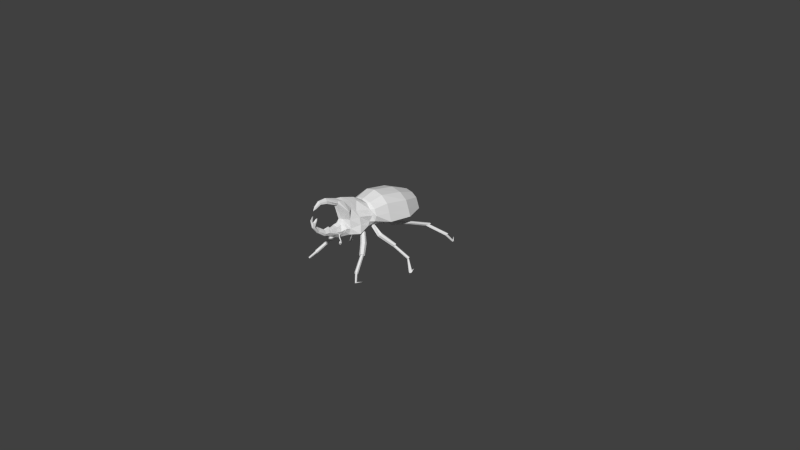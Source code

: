 # Source: tankbug6.blend  (saved by Blender 2.69.0; exported with 4.5.12 LTS)
import bpy
from mathutils import Matrix  # noqa: F401  (used for matrix-valued properties, if any)

bpy.ops.wm.read_factory_settings(use_empty=True)
scene = bpy.context.scene
scene.name = 'Scene'

# ---- collections
col_collection_1 = bpy.data.collections.new('Collection 1'); scene.collection.children.link(col_collection_1)

# ---- materials (node trees are filled in below, after node groups)
mat_tex = bpy.data.materials.new('tex')
mat_tex.alpha_threshold = 0.0
mat_tex.use_transparent_shadow = False
mat_tex.roughness = 0.5
mat_tex.line_color = (0.0, 0.0, 0.0, 1.0)

# ---- material node trees

# ---- world
world_world = bpy.data.worlds.new('World'); scene.world = world_world
world_world.color = (0.05088, 0.05088, 0.05088)
world_world.use_sun_shadow = False
world_world.sun_shadow_jitter_overblur = 0.0
world_world.cycles.sampling_method = 'MANUAL'
world_world.cycles.sample_map_resolution = 256

# ---- cameras
cam_camera = bpy.data.cameras.new('Camera')
cam_camera.clip_end = 100.0
cam_camera.lens = 35.0
cam_camera.sensor_width = 32.0
cam_camera.sensor_height = 18.0
cam_camera.ortho_scale = 7.314
cam_camera.dof.focus_distance = 0.0
cam_camera.dof.aperture_fstop = 128.0

# ---- meshes
me_plane = bpy.data.meshes.new('Plane')
me_plane.from_pydata([(-3.206, 0.6066, 2.838), (-3.206, 0.5253, 2.94), (-3.206, 0.3033, 3.015), (4.569, -0.0506, 3.643), (4.711, -1.58e-06, 3.515), (4.72, -0.08434, 3.505), (4.349, -0.09399, 3.197), (4.262, -0.0689, 3.3), (-3.206, 0.3033, 2.661), (-3.206, 0.5253, 2.736), (-2.954, 1.035, 3.019), (-2.954, 0.8961, 3.355), (-2.954, 0.5173, 3.602), (4.436, -1.58e-06, 3.093), (4.413, -0.08434, 3.121), (3.907, -0.1859, 2.911), (3.866, -0.08488, 3.111), (3.948, -1.639e-06, 2.712), (-2.954, 0.5173, 2.435), (-2.954, 1.156, 2.682), (-1.701, 1.473, 3.185), (-1.701, 1.276, 3.696), (-1.701, 0.7366, 4.071), (3.937, -0.1074, 2.765), (3.643, -0.2091, 2.901), (3.557, -0.02401, 3.184), (3.729, -1.58e-06, 2.619), (3.706, -0.1207, 2.695), (-1.701, 0.7366, 2.299), (-1.701, 1.646, 2.673), (-0.1791, 1.369, 3.351), (-0.1791, 1.186, 3.919), (-0.1791, 0.6846, 4.334), (3.459, -0.2091, 2.807), (3.373, -0.09092, 3.055), (3.545, -1.639e-06, 2.559), (3.522, -0.1207, 2.625), (3.091, -0.1959, 2.722), (-0.1791, 0.6846, 2.368), (-0.1791, 1.529, 2.783), (0.7034, 1.175, 3.364), (0.7034, 1.017, 3.777), (0.7034, 0.5874, 4.079), (3.01, -0.2262, 3.071), (3.171, -1.58e-06, 2.373), (3.007, -0.1965, 2.584), (4.626, -1.699e-06, 4.607), (4.497, -1.699e-06, 4.858), (0.7034, 0.7129, 2.649), (0.7034, 1.017, 2.951), (0.7934, 0.9077, 3.333), (0.8697, 0.7861, 3.727), (0.8363, 0.4539, 4.015), (4.49, -0.03541, 4.837), (4.471, -0.06133, 4.781), (4.445, -0.07082, 4.705), (4.198, -1.639e-06, 5.111), (4.189, -0.06447, 5.084), (1.158, 0.8943, 2.748), (0.9609, 0.7861, 2.939), (2.59, 0.1142, 3.456), (2.44, 0.695, 4.037), (2.517, 0.2785, 4.657), (4.164, -0.1117, 5.01), (4.129, -0.1289, 4.909), (3.676, -1.639e-06, 5.145), (3.681, -0.09184, 5.105), (3.694, -0.1591, 4.994), (2.642, 0.4659, 2.741), (2.567, 0.5291, 2.896), (2.919, 0.1568, 4.467), (2.927, 0.2509, 4.628), (2.905, 0.2612, 4.818), (3.711, -0.1837, 4.842), (2.897, -1.639e-06, 4.888), (2.905, -0.2612, 4.818), (3.711, 0.1837, 4.842), (3.694, 0.1591, 4.994), (3.681, 0.09184, 5.105), (2.927, -0.2509, 4.628), (2.919, -0.1568, 4.467), (2.567, -0.5291, 2.896), (4.129, 0.1289, 4.909), (4.164, 0.1117, 5.01), (4.189, 0.06447, 5.084), (2.642, -0.4659, 2.741), (2.798, -1.647e-06, 2.229), (2.497, -1.699e-06, 4.831), (4.445, 0.07082, 4.705), (4.471, 0.06133, 4.781), (4.49, 0.03541, 4.837), (2.517, -0.2785, 4.657), (2.44, -0.7066, 4.037), (2.59, -0.1142, 3.456), (3.007, 0.1965, 2.584), (0.9609, -0.7861, 2.939), (1.158, -0.808, 2.748), (1.006, -0.001981, 2.545), (3.01, 0.2262, 3.071), (3.091, 0.1959, 2.722), (3.522, 0.1207, 2.625), (0.8241, -1.644e-06, 4.12), (0.8363, -0.4539, 4.015), (0.8697, -0.7861, 3.727), (3.373, 0.09092, 3.055), (3.459, 0.2091, 2.807), (3.706, 0.1207, 2.695), (0.7934, -0.9077, 3.333), (0.7034, -1.017, 2.951), (0.7034, -0.7169, 2.649), (3.557, 0.02401, 3.184), (3.643, 0.2091, 2.901), (3.937, 0.1074, 2.765), (0.7034, -0.001981, 2.538), (0.7034, -1.639e-06, 4.19), (0.7034, -0.5874, 4.079), (3.866, 0.08488, 3.111), (3.907, 0.1859, 2.911), (4.413, 0.08433, 3.121), (0.7034, -1.017, 3.777), (0.7034, -1.175, 3.364), (-0.1791, -1.529, 2.783), (4.262, 0.0689, 3.3), (4.349, 0.09399, 3.197), (4.72, 0.08433, 3.505), (-0.1791, -0.6846, 2.368), (-0.1791, -1.306e-06, 2.216), (-0.1791, -1.508e-06, 4.486), (4.569, 0.0506, 3.643), (4.656, 0.1461, 3.58), (1.831, 0.9418, 2.445), (-0.1791, -0.6846, 4.334), (1.702, 0.8452, 2.988), (-0.1791, -1.186, 3.919), (1.663, 0.6912, 3.458), (-0.1791, -1.369, 3.351), (-1.701, -1.646, 2.673), (1.751, 0.5099, 3.839), (-1.701, -0.7366, 2.299), (1.531, 0.2959, 4.393), (4.745, 0.1766, 3.942), (4.763, 0.121, 3.951), (4.631, 0.2321, 3.885), (4.697, 0.2172, 3.918), (4.631, 0.121, 3.885), (4.6, 0.1989, 4.111), (4.608, 0.162, 4.119), (4.548, 0.2358, 4.057), (4.578, 0.2259, 4.088), (4.548, 0.162, 4.057), (4.502, 0.1969, 4.172), (-1.701, -1.464e-06, 2.162), (-1.701, -1.645e-06, 4.208), (-1.701, -0.7366, 4.071), (-1.701, -1.276, 3.696), (-1.701, -1.473, 3.185), (-2.954, -1.156, 2.682), (-2.954, -0.5173, 2.435), (-2.954, -1.618e-06, 2.345), (-2.954, -1.747e-06, 3.692), (-2.954, -0.5173, 3.602), (-2.954, -0.8961, 3.355), (2.349, 0.479, 2.422), (-2.954, -1.035, 3.019), (2.299, 0.5747, 2.848), (-3.206, -0.5253, 2.736), (2.303, 0.5454, 3.432), (-3.206, -0.3033, 2.661), (-3.206, -2.561e-06, 2.633), (2.074, 0.4321, 4.099), (-3.206, -2.561e-06, 3.043), (2.024, 0.2981, 4.525), (-3.206, -0.3033, 3.015), (2.844, 0.3596, 2.754), (2.702, 0.1653, 3.117), (-3.206, -0.5253, 2.94), (2.744, 0.2702, 2.512), (-3.206, -0.6066, 2.838), (4.656, -0.1461, 3.58), (1.831, -0.9361, 2.445), (1.746, -0.001981, 2.307), (1.514, -1.699e-06, 4.531), (1.702, -0.8452, 2.988), (1.663, -0.6912, 3.458), (1.751, -0.5099, 3.839), (1.531, -0.2959, 4.393), (4.262, -1.58e-06, 3.399), (4.601, -1.405e-06, 3.689), (4.745, -0.1766, 3.942), (4.763, -0.121, 3.951), (4.631, -0.2321, 3.885), (4.697, -0.2172, 3.918), (4.631, -0.121, 3.885), (4.6, -0.1989, 4.111), (4.608, -0.162, 4.119), (4.548, -0.2358, 4.057), (4.578, -0.2259, 4.088), (4.548, -0.162, 4.057), (4.502, -0.1969, 4.172), (2.349, -0.479, 2.422), (2.299, -0.5747, 2.848), (2.303, -0.5454, 3.432), (2.074, -0.4321, 4.099), (2.024, -0.2981, 4.525), (2.281, -1.504e-06, 2.352), (2.005, -1.699e-06, 4.681), (2.844, -0.3596, 2.754), (2.702, -0.1653, 3.117), (2.891, -1.647e-06, 2.259), (2.744, -0.2702, 2.512), (-3.36, -1.132e-06, 2.737), (3.866, -4.807e-06, 3.111), (3.557, -3.168e-06, 3.229), (3.373, -5.078e-06, 3.055), (3.01, -1.115e-05, 3.071), (4.445, -4.176e-06, 4.705), (4.129, -6.784e-06, 4.909), (3.711, -9.24e-06, 4.842), (3.019, -1.164e-05, 4.473), (2.746, -1.225e-05, 3.475), (2.858, -1.2e-05, 3.263), (1.477, -0.5394, 2.384), (1.349, -0.5938, 2.434), (1.349, -0.7035, 2.533), (1.477, -0.7587, 2.582), (1.605, -0.7042, 2.532), (1.605, -0.5946, 2.433), (1.476, -0.6422, 2.253), (1.36, -0.7512, 2.251), (1.36, -0.8694, 2.358), (1.476, -0.8784, 2.466), (1.592, -0.7693, 2.468), (1.592, -0.6512, 2.362), (1.784, -0.9805, 1.712), (1.646, -1.114, 1.708), (1.646, -1.256, 1.836), (1.784, -1.266, 1.969), (1.922, -1.133, 1.973), (1.922, -0.9903, 1.844), (2.272, -1.403, 1.233), (2.149, -1.521, 1.229), (2.149, -1.648, 1.344), (2.272, -1.657, 1.462), (2.395, -1.538, 1.465), (2.395, -1.411, 1.351), (3.129, -1.851, 0.5202), (3.068, -1.948, 0.4997), (3.068, -2.034, 0.5776), (3.129, -2.024, 0.676), (3.19, -1.927, 0.6966), (3.19, -1.841, 0.6187), (3.431, -2.208, 0.1408), (3.36, -2.224, 0.1716), (3.36, -2.259, 0.2263), (3.431, -2.278, 0.2503), (3.501, -2.262, 0.2195), (3.501, -2.227, 0.1647), (3.052, -2.436, 0.1932), (2.204, -1.566, 1.467), (2.145, -1.573, 1.38), (2.204, -1.407, 1.324), (2.263, -1.4, 1.412), (2.145, -1.493, 1.308), (2.263, -1.479, 1.483), (3.066, -1.921, 0.5536), (3.101, -1.854, 0.5655), (3.136, -1.911, 0.6897), (3.101, -1.978, 0.6777), (3.066, -1.983, 0.6097), (3.136, -1.849, 0.6336), (0.6395, -0.5094, 2.621), (0.6097, -0.3899, 2.639), (0.4947, -0.4128, 2.621), (0.4094, -0.5552, 2.585), (0.4392, -0.6746, 2.567), (0.5542, -0.6517, 2.585), (0.6374, -0.5301, 2.495), (0.5955, -0.4345, 2.452), (0.4716, -0.4592, 2.433), (0.3895, -0.5794, 2.457), (0.4314, -0.6751, 2.499), (0.5554, -0.6504, 2.518), (0.5419, -1.066, 1.86), (0.4651, -0.948, 1.857), (0.336, -0.9791, 1.949), (0.2837, -1.129, 2.043), (0.3606, -1.247, 2.046), (0.4897, -1.216, 1.954), (-0.0726, -1.741, 1.187), (-0.1382, -1.64, 1.185), (-0.2483, -1.667, 1.263), (-0.2929, -1.794, 1.343), (-0.2273, -1.895, 1.345), (-0.1172, -1.869, 1.267), (-0.5141, -2.615, 0.4453), (-0.5797, -2.572, 0.4313), (-0.6546, -2.59, 0.4842), (-0.6639, -2.651, 0.5511), (-0.5983, -2.693, 0.5651), (-0.5234, -2.675, 0.5122), (-0.3936, -2.924, -0.3762), (-0.3926, -2.854, -0.3475), (-0.4562, -2.867, -0.2868), (-0.5208, -2.95, -0.2548), (-0.5219, -3.02, -0.2835), (-0.4582, -3.007, -0.3442), (-0.8129, -2.87, -0.243), (-0.1935, -1.706, 1.347), (-0.1819, -1.648, 1.287), (-0.05561, -1.673, 1.249), (-0.06719, -1.732, 1.309), (-0.113, -1.631, 1.238), (-0.1361, -1.748, 1.358), (-0.556, -2.565, 0.4679), (-0.5083, -2.587, 0.476), (-0.5684, -2.634, 0.5604), (-0.6162, -2.613, 0.5523), (-0.6099, -2.578, 0.506), (-0.5145, -2.621, 0.5223), (-0.6771, -0.593, 2.442), (-0.5873, -0.4597, 2.439), (-0.7439, -0.4353, 2.454), (-0.9903, -0.5442, 2.471), (-1.08, -0.6775, 2.474), (-0.9235, -0.7019, 2.459), (-1.103, -0.5654, 1.904), (-1.115, -0.4144, 1.917), (-1.334, -0.4159, 2.003), (-1.539, -0.5684, 2.077), (-1.527, -0.7194, 2.063), (-1.308, -0.7179, 1.977), (-2.176, -0.9979, 1.754), (-2.178, -0.9325, 1.763), (-2.224, -0.9331, 1.855), (-2.269, -0.9992, 1.938), (-2.266, -1.065, 1.929), (-2.22, -1.064, 1.837), (-3.406, -1.335, 1.313), (-3.42, -1.218, 1.321), (-3.596, -1.219, 1.375), (-3.758, -1.338, 1.421), (-3.744, -1.455, 1.413), (-3.568, -1.454, 1.359), (-4.288, -2.262, 0.627), (-4.352, -2.204, 0.611), (-4.472, -2.204, 0.6478), (-4.528, -2.264, 0.7006), (-4.464, -2.322, 0.7166), (-4.344, -2.321, 0.6798), (-4.774, -2.479, 0.08242), (-4.748, -2.44, 0.06782), (-4.744, -2.441, 0.09664), (-4.766, -2.48, 0.1401), (-4.792, -2.518, 0.1547), (-4.796, -2.518, 0.1258), (-4.985, -2.325, 0.3341), (-3.54, -1.273, 1.46), (-3.48, -1.216, 1.415), (-3.319, -1.272, 1.392), (-3.378, -1.329, 1.438), (-3.37, -1.216, 1.381), (-3.488, -1.329, 1.472), (-4.307, -2.202, 0.6532), (-4.254, -2.236, 0.6646), (-4.373, -2.27, 0.7291), (-4.426, -2.237, 0.7177), (-4.393, -2.203, 0.6797), (-4.287, -2.27, 0.7026), (1.477, 0.5388, 2.384), (1.349, 0.5933, 2.434), (1.349, 0.7029, 2.533), (1.477, 0.7581, 2.582), (1.605, 0.7036, 2.532), (1.605, 0.594, 2.433), (1.476, 0.6416, 2.253), (1.36, 0.7507, 2.251), (1.36, 0.8688, 2.358), (1.476, 0.8778, 2.466), (1.592, 0.7687, 2.468), (1.592, 0.6506, 2.362), (1.784, 0.9799, 1.712), (1.646, 1.113, 1.708), (1.646, 1.256, 1.836), (1.784, 1.265, 1.969), (1.922, 1.132, 1.973), (1.922, 0.9897, 1.844), (2.272, 1.402, 1.233), (2.149, 1.521, 1.229), (2.149, 1.648, 1.344), (2.272, 1.656, 1.462), (2.395, 1.538, 1.465), (2.395, 1.411, 1.351), (3.129, 1.85, 0.5202), (3.068, 1.947, 0.4997), (3.068, 2.034, 0.5776), (3.129, 2.023, 0.676), (3.19, 1.926, 0.6966), (3.19, 1.84, 0.6187), (3.431, 2.207, 0.1408), (3.36, 2.223, 0.1716), (3.36, 2.258, 0.2263), (3.431, 2.278, 0.2503), (3.501, 2.262, 0.2195), (3.501, 2.227, 0.1647), (3.052, 2.436, 0.1932), (2.204, 1.565, 1.467), (2.145, 1.572, 1.38), (2.204, 1.406, 1.324), (2.263, 1.399, 1.412), (2.145, 1.493, 1.308), (2.263, 1.478, 1.483), (3.066, 1.921, 0.5536), (3.101, 1.853, 0.5655), (3.136, 1.911, 0.6897), (3.101, 1.978, 0.6777), (3.066, 1.983, 0.6097), (3.136, 1.848, 0.6336), (0.6395, 0.5088, 2.621), (0.6097, 0.3894, 2.639), (0.4947, 0.4122, 2.621), (0.4094, 0.5546, 2.585), (0.4392, 0.674, 2.567), (0.5542, 0.6511, 2.585), (0.6374, 0.5295, 2.495), (0.5955, 0.4339, 2.452), (0.4716, 0.4586, 2.433), (0.3895, 0.5789, 2.457), (0.4314, 0.6745, 2.499), (0.5554, 0.6498, 2.518), (0.5419, 1.066, 1.86), (0.4651, 0.9474, 1.857), (0.336, 0.9785, 1.949), (0.2837, 1.128, 2.043), (0.3606, 1.247, 2.046), (0.4897, 1.215, 1.954), (-0.0726, 1.741, 1.187), (-0.1382, 1.64, 1.185), (-0.2483, 1.666, 1.263), (-0.2929, 1.794, 1.343), (-0.2273, 1.895, 1.345), (-0.1172, 1.868, 1.267), (-0.5141, 2.614, 0.4453), (-0.5797, 2.572, 0.4313), (-0.6546, 2.59, 0.4842), (-0.6639, 2.65, 0.5511), (-0.5983, 2.692, 0.5651), (-0.5234, 2.674, 0.5122), (-0.3936, 2.923, -0.3762), (-0.3926, 2.853, -0.3475), (-0.4562, 2.867, -0.2868), (-0.5208, 2.95, -0.2548), (-0.5219, 3.02, -0.2835), (-0.4582, 3.006, -0.3442), (-0.8129, 2.87, -0.243), (-0.1935, 1.706, 1.347), (-0.1819, 1.647, 1.287), (-0.05561, 1.673, 1.249), (-0.06719, 1.731, 1.309), (-0.113, 1.631, 1.238), (-0.1361, 1.748, 1.358), (-0.556, 2.564, 0.4679), (-0.5083, 2.586, 0.476), (-0.5684, 2.634, 0.5604), (-0.6162, 2.612, 0.5523), (-0.6099, 2.577, 0.506), (-0.5145, 2.621, 0.5223), (-0.6771, 0.5924, 2.442), (-0.5873, 0.4592, 2.439), (-0.7439, 0.4347, 2.454), (-0.9903, 0.5436, 2.471), (-1.08, 0.6769, 2.474), (-0.9235, 0.7013, 2.459), (-1.103, 0.5648, 1.904), (-1.115, 0.4138, 1.917), (-1.334, 0.4153, 2.003), (-1.539, 0.5678, 2.077), (-1.527, 0.7188, 2.063), (-1.308, 0.7173, 1.977), (-2.176, 0.9973, 1.754), (-2.178, 0.9319, 1.763), (-2.224, 0.9325, 1.855), (-2.269, 0.9986, 1.938), (-2.266, 1.064, 1.929), (-2.22, 1.063, 1.837), (-3.406, 1.335, 1.313), (-3.42, 1.218, 1.321), (-3.596, 1.219, 1.375), (-3.758, 1.337, 1.421), (-3.744, 1.454, 1.413), (-3.568, 1.453, 1.359), (-4.288, 2.261, 0.627), (-4.352, 2.203, 0.611), (-4.472, 2.204, 0.6478), (-4.528, 2.263, 0.7006), (-4.464, 2.321, 0.7166), (-4.344, 2.32, 0.6798), (-4.774, 2.479, 0.08242), (-4.748, 2.44, 0.06782), (-4.744, 2.44, 0.09664), (-4.766, 2.479, 0.1401), (-4.792, 2.518, 0.1547), (-4.796, 2.518, 0.1258), (-4.985, 2.324, 0.3341), (-3.54, 1.273, 1.46), (-3.48, 1.216, 1.415), (-3.319, 1.271, 1.392), (-3.378, 1.328, 1.438), (-3.37, 1.215, 1.381), (-3.488, 1.329, 1.472), (-4.307, 2.202, 0.6532), (-4.254, 2.235, 0.6646), (-4.373, 2.27, 0.7291), (-4.426, 2.236, 0.7177), (-4.393, 2.202, 0.6797), (-4.287, 2.269, 0.7026), (3.341, -0.6081, 2.224), (3.304, -0.6335, 2.158), (3.267, -0.687, 2.164), (3.267, -0.7151, 2.236), (3.303, -0.6898, 2.302), (3.34, -0.6363, 2.295), (3.373, -0.7855, 2.385), (3.127, -0.5074, 2.334), (3.282, -0.5759, 2.344), (3.232, -0.649, 2.353), (3.182, -0.6836, 2.263), (3.182, -0.6452, 2.165), (3.233, -0.5721, 2.156), (3.283, -0.5375, 2.246), (3.106, -0.5376, 2.338), (3.086, -0.5519, 2.301), (3.086, -0.536, 2.26), (3.107, -0.5058, 2.257), (3.127, -0.4916, 2.294), (3.046, -0.2645, 2.451), (3.016, -0.2846, 2.46), (2.986, -0.2887, 2.428), (2.984, -0.2726, 2.387), (3.014, -0.2525, 2.379), (3.045, -0.2484, 2.411), (2.883, -0.1068, 2.527), (2.854, -0.127, 2.536), (2.823, -0.131, 2.504), (2.822, -0.115, 2.463), (2.851, -0.09481, 2.455), (2.882, -0.09075, 2.487), (3.341, 0.6823, 2.224), (3.304, 0.7076, 2.158), (3.267, 0.7612, 2.164), (3.267, 0.7893, 2.236), (3.303, 0.764, 2.302), (3.34, 0.7104, 2.295), (3.373, 0.8597, 2.385), (3.127, 0.5816, 2.334), (3.282, 0.6501, 2.344), (3.232, 0.7232, 2.353), (3.182, 0.7578, 2.263), (3.182, 0.7193, 2.165), (3.233, 0.6463, 2.156), (3.283, 0.6116, 2.246), (3.106, 0.6118, 2.338), (3.086, 0.626, 2.301), (3.086, 0.6102, 2.26), (3.107, 0.58, 2.257), (3.127, 0.5657, 2.294), (3.046, 0.3387, 2.451), (3.016, 0.3588, 2.46), (2.986, 0.3629, 2.428), (2.984, 0.3468, 2.387), (3.014, 0.3267, 2.379), (3.045, 0.3226, 2.411), (2.883, 0.181, 2.527), (2.854, 0.2012, 2.536), (2.823, 0.2052, 2.504), (2.822, 0.1891, 2.463), (2.851, 0.169, 2.455), (2.882, 0.1649, 2.487)], [], [(0, 1, 11, 10), (1, 2, 12, 11), (8, 9, 19, 18), (9, 0, 10, 19), (10, 11, 21, 20), (11, 12, 22, 21), (18, 19, 29, 28), (19, 10, 20, 29), (86, 208, 85), (81, 206, 207, 93), (21, 22, 32, 31), (85, 209, 81), (185, 203, 205, 181), (28, 29, 39, 38), (184, 202, 203, 185), (29, 20, 30, 39), (183, 201, 202, 184), (182, 200, 201, 183), (20, 21, 31, 30), (31, 32, 42, 41), (179, 199, 200, 182), (180, 204, 199, 179), (38, 39, 49, 48), (193, 198, 196), (39, 30, 40, 49), (197, 198, 194), (196, 198, 195), (30, 31, 41, 40), (195, 198, 197), (194, 198, 193), (192, 197, 194, 189), (48, 49, 59, 58), (191, 196, 195, 190), (49, 40, 50, 59), (190, 195, 197, 192), (189, 194, 193, 188), (40, 41, 51, 50), (188, 193, 196, 191), (41, 42, 52, 51), (4, 189, 188, 5), (162, 164, 68), (187, 192, 189, 4), (164, 166, 60, 69), (3, 190, 192, 187), (5, 188, 191, 178), (166, 169, 61), (178, 191, 190, 3), (169, 171, 62, 61), (16, 7, 186), (7, 3, 187, 186), (61, 62, 72, 71), (102, 185, 181, 101), (103, 184, 185, 102), (60, 61, 71, 70), (107, 183, 184, 103), (71, 72, 78, 77), (95, 182, 183, 107), (70, 71, 77, 76), (96, 179, 182, 95), (97, 180, 179, 96), (14, 5, 178, 6), (13, 4, 5, 14), (76, 77, 83, 82), (6, 178, 3, 7), (23, 14, 6, 15), (17, 13, 14, 23), (77, 78, 84, 83), (82, 83, 89, 88), (15, 6, 7, 16), (27, 23, 15, 24), (26, 17, 23, 27), (83, 84, 90, 89), (24, 15, 16, 25), (35, 26, 27, 36), (176, 173, 99, 94), (33, 24, 25, 34), (36, 27, 24, 33), (173, 174, 98, 99), (44, 35, 36, 45), (37, 33, 34, 43), (45, 36, 33, 37), (55, 46, 54), (54, 46, 53), (53, 46, 47), (208, 44, 45, 209), (206, 37, 43, 207), (94, 99, 105, 100), (209, 45, 37, 206), (99, 98, 104, 105), (100, 105, 111, 106), (63, 54, 53, 57), (105, 104, 110, 111), (57, 53, 47, 56), (64, 55, 54, 63), (67, 63, 57, 66), (66, 57, 56, 65), (111, 110, 116, 117), (73, 64, 63, 67), (75, 66, 65, 74), (80, 73, 67, 79), (106, 111, 117, 112), (117, 116, 122, 123), (79, 67, 66, 75), (93, 80, 79, 92), (112, 117, 123, 118), (92, 79, 75, 91), (123, 122, 128, 129), (91, 75, 74, 87), (203, 91, 87, 205), (202, 92, 91, 203), (118, 123, 129, 124), (201, 93, 92), (200, 81, 93, 201), (58, 59, 132, 130), (199, 85, 200), (59, 50, 134, 132), (204, 86, 199), (119, 103, 102, 115), (50, 51, 137, 134), (120, 107, 103, 119), (51, 52, 139, 137), (108, 95, 107, 120), (109, 96, 95, 108), (113, 97, 96, 109), (129, 128, 142, 143), (124, 129, 143, 140), (140, 143, 148, 145), (141, 140, 145, 146), (142, 144, 149, 147), (143, 142, 147, 148), (144, 141, 146, 149), (115, 102, 101, 114), (135, 120, 119, 133), (121, 108, 120, 135), (125, 109, 108, 121), (126, 113, 109, 125), (146, 145, 150), (147, 149, 150), (148, 147, 150), (149, 146, 150), (145, 148, 150), (131, 115, 114, 127), (133, 119, 115, 131), (155, 135, 133, 154), (136, 121, 135, 155), (138, 125, 121, 136), (151, 126, 125, 138), (153, 131, 127, 152), (154, 133, 131, 153), (156, 136, 155, 163), (157, 138, 136, 156), (158, 151, 138, 157), (130, 132, 164, 162), (160, 153, 152, 159), (132, 134, 166, 164), (161, 154, 153, 160), (163, 155, 154, 161), (134, 137, 169, 166), (165, 156, 163, 177), (137, 139, 171, 169), (167, 157, 156, 165), (168, 158, 157, 167), (68, 69, 176), (172, 160, 159, 170), (175, 161, 160, 172), (69, 60, 174, 173), (177, 163, 161, 175), (2, 170, 159, 12), (168, 8, 18, 158), (12, 159, 152, 22), (158, 18, 28, 151), (22, 152, 127, 32), (151, 28, 38, 126), (32, 127, 114, 42), (126, 38, 48, 113), (42, 114, 101, 52), (113, 48, 58, 97), (204, 162, 86), (171, 205, 87, 62), (62, 87, 74, 72), (72, 74, 65, 78), (78, 65, 56, 84), (84, 56, 47, 90), (208, 176, 94, 44), (90, 47, 46), (89, 90, 46), (88, 89, 46), (44, 94, 100, 35), (35, 100, 106, 26), (26, 106, 112, 17), (17, 112, 118, 13), (13, 118, 124, 4), (97, 58, 130, 180), (52, 101, 181, 139), (122, 186, 187, 128), (116, 186, 122), (128, 187, 144, 142), (187, 4, 141, 144), (4, 124, 140, 141), (180, 130, 162, 204), (139, 181, 205, 171), (86, 68, 208), (170, 2, 210), (170, 210, 172), (8, 168, 210), (1, 0, 210), (172, 210, 175), (177, 210, 165), (2, 1, 210), (9, 8, 210), (175, 210, 177), (165, 210, 167), (0, 9, 210), (167, 210, 168), (93, 219, 218, 80), (80, 218, 217, 73), (73, 217, 216, 64), (43, 214, 220, 207), (16, 211, 212, 25), (34, 213, 214, 43), (25, 212, 213, 34), (207, 220, 219, 93), (16, 186, 211), (116, 211, 186), (64, 216, 215, 55), (82, 88, 215, 216), (98, 174, 220, 214), (76, 82, 216, 217), (116, 110, 212, 211), (104, 98, 214, 213), (70, 76, 217, 218), (174, 60, 219, 220), (110, 104, 213, 212), (60, 70, 218, 219), (208, 209, 85), (209, 206, 81), (164, 69, 68), (85, 81, 200), (86, 85, 199), (69, 173, 176), (162, 68, 86), (68, 176, 208), (60, 166, 61), (202, 201, 92), (222, 228, 229, 223), (225, 231, 232, 226), (221, 227, 228, 222), (224, 230, 231, 225), (223, 229, 230, 224), (226, 232, 227, 221), (229, 235, 236, 230), (232, 238, 233, 227), (228, 234, 235, 229), (231, 237, 238, 232), (227, 233, 234, 228), (230, 236, 237, 231), (233, 239, 240, 234), (236, 242, 243, 237), (235, 241, 242, 236), (238, 244, 239, 233), (234, 240, 241, 235), (237, 243, 244, 238), (259, 247, 248, 258), (261, 250, 245, 260), (262, 246, 247, 259), (263, 249, 250, 261), (260, 245, 246, 262), (258, 248, 249, 263), (265, 251, 252, 264), (267, 254, 255, 266), (268, 253, 254, 267), (269, 256, 251, 265), (264, 252, 253, 268), (266, 255, 256, 269), (256, 257, 251), (252, 257, 253), (255, 257, 256), (251, 257, 252), (254, 257, 255), (253, 257, 254), (241, 259, 258, 242), (244, 261, 260, 239), (240, 262, 259, 241), (243, 263, 261, 244), (239, 260, 262, 240), (242, 258, 263, 243), (245, 265, 264, 246), (248, 267, 266, 249), (247, 268, 267, 248), (250, 269, 265, 245), (246, 264, 268, 247), (249, 266, 269, 250), (271, 277, 278, 272), (274, 280, 281, 275), (270, 276, 277, 271), (273, 279, 280, 274), (272, 278, 279, 273), (275, 281, 276, 270), (278, 284, 285, 279), (281, 287, 282, 276), (277, 283, 284, 278), (280, 286, 287, 281), (276, 282, 283, 277), (279, 285, 286, 280), (282, 288, 289, 283), (285, 291, 292, 286), (284, 290, 291, 285), (287, 293, 288, 282), (283, 289, 290, 284), (286, 292, 293, 287), (308, 296, 297, 307), (310, 299, 294, 309), (311, 295, 296, 308), (312, 298, 299, 310), (309, 294, 295, 311), (307, 297, 298, 312), (314, 300, 301, 313), (316, 303, 304, 315), (317, 302, 303, 316), (318, 305, 300, 314), (313, 301, 302, 317), (315, 304, 305, 318), (305, 306, 300), (301, 306, 302), (304, 306, 305), (300, 306, 301), (303, 306, 304), (302, 306, 303), (290, 308, 307, 291), (293, 310, 309, 288), (289, 311, 308, 290), (292, 312, 310, 293), (288, 309, 311, 289), (291, 307, 312, 292), (294, 314, 313, 295), (297, 316, 315, 298), (296, 317, 316, 297), (299, 318, 314, 294), (295, 313, 317, 296), (298, 315, 318, 299), (320, 326, 327, 321), (323, 329, 330, 324), (319, 325, 326, 320), (322, 328, 329, 323), (321, 327, 328, 322), (324, 330, 325, 319), (327, 333, 334, 328), (330, 336, 331, 325), (326, 332, 333, 327), (329, 335, 336, 330), (325, 331, 332, 326), (328, 334, 335, 329), (331, 337, 338, 332), (334, 340, 341, 335), (333, 339, 340, 334), (336, 342, 337, 331), (332, 338, 339, 333), (335, 341, 342, 336), (357, 345, 346, 356), (359, 348, 343, 358), (360, 344, 345, 357), (361, 347, 348, 359), (358, 343, 344, 360), (356, 346, 347, 361), (363, 349, 350, 362), (365, 352, 353, 364), (366, 351, 352, 365), (367, 354, 349, 363), (362, 350, 351, 366), (364, 353, 354, 367), (354, 355, 349), (350, 355, 351), (353, 355, 354), (349, 355, 350), (352, 355, 353), (351, 355, 352), (339, 357, 356, 340), (342, 359, 358, 337), (338, 360, 357, 339), (341, 361, 359, 342), (337, 358, 360, 338), (340, 356, 361, 341), (343, 363, 362, 344), (346, 365, 364, 347), (345, 366, 365, 346), (348, 367, 363, 343), (344, 362, 366, 345), (347, 364, 367, 348), (369, 370, 376, 375), (372, 373, 379, 378), (368, 369, 375, 374), (371, 372, 378, 377), (370, 371, 377, 376), (373, 368, 374, 379), (376, 377, 383, 382), (379, 374, 380, 385), (375, 376, 382, 381), (378, 379, 385, 384), (374, 375, 381, 380), (377, 378, 384, 383), (380, 381, 387, 386), (383, 384, 390, 389), (382, 383, 389, 388), (385, 380, 386, 391), (381, 382, 388, 387), (384, 385, 391, 390), (406, 405, 395, 394), (408, 407, 392, 397), (409, 406, 394, 393), (410, 408, 397, 396), (407, 409, 393, 392), (405, 410, 396, 395), (412, 411, 399, 398), (414, 413, 402, 401), (415, 414, 401, 400), (416, 412, 398, 403), (411, 415, 400, 399), (413, 416, 403, 402), (403, 398, 404), (399, 400, 404), (402, 403, 404), (398, 399, 404), (401, 402, 404), (400, 401, 404), (388, 389, 405, 406), (391, 386, 407, 408), (387, 388, 406, 409), (390, 391, 408, 410), (386, 387, 409, 407), (389, 390, 410, 405), (392, 393, 411, 412), (395, 396, 413, 414), (394, 395, 414, 415), (397, 392, 412, 416), (393, 394, 415, 411), (396, 397, 416, 413), (418, 419, 425, 424), (421, 422, 428, 427), (417, 418, 424, 423), (420, 421, 427, 426), (419, 420, 426, 425), (422, 417, 423, 428), (425, 426, 432, 431), (428, 423, 429, 434), (424, 425, 431, 430), (427, 428, 434, 433), (423, 424, 430, 429), (426, 427, 433, 432), (429, 430, 436, 435), (432, 433, 439, 438), (431, 432, 438, 437), (434, 429, 435, 440), (430, 431, 437, 436), (433, 434, 440, 439), (455, 454, 444, 443), (457, 456, 441, 446), (458, 455, 443, 442), (459, 457, 446, 445), (456, 458, 442, 441), (454, 459, 445, 444), (461, 460, 448, 447), (463, 462, 451, 450), (464, 463, 450, 449), (465, 461, 447, 452), (460, 464, 449, 448), (462, 465, 452, 451), (452, 447, 453), (448, 449, 453), (451, 452, 453), (447, 448, 453), (450, 451, 453), (449, 450, 453), (437, 438, 454, 455), (440, 435, 456, 457), (436, 437, 455, 458), (439, 440, 457, 459), (435, 436, 458, 456), (438, 439, 459, 454), (441, 442, 460, 461), (444, 445, 462, 463), (443, 444, 463, 464), (446, 441, 461, 465), (442, 443, 464, 460), (445, 446, 465, 462), (467, 468, 474, 473), (470, 471, 477, 476), (466, 467, 473, 472), (469, 470, 476, 475), (468, 469, 475, 474), (471, 466, 472, 477), (474, 475, 481, 480), (477, 472, 478, 483), (473, 474, 480, 479), (476, 477, 483, 482), (472, 473, 479, 478), (475, 476, 482, 481), (478, 479, 485, 484), (481, 482, 488, 487), (480, 481, 487, 486), (483, 478, 484, 489), (479, 480, 486, 485), (482, 483, 489, 488), (504, 503, 493, 492), (506, 505, 490, 495), (507, 504, 492, 491), (508, 506, 495, 494), (505, 507, 491, 490), (503, 508, 494, 493), (510, 509, 497, 496), (512, 511, 500, 499), (513, 512, 499, 498), (514, 510, 496, 501), (509, 513, 498, 497), (511, 514, 501, 500), (501, 496, 502), (497, 498, 502), (500, 501, 502), (496, 497, 502), (499, 500, 502), (498, 499, 502), (486, 487, 503, 504), (489, 484, 505, 506), (485, 486, 504, 507), (488, 489, 506, 508), (484, 485, 507, 505), (487, 488, 508, 503), (490, 491, 509, 510), (493, 494, 511, 512), (492, 493, 512, 513), (495, 490, 510, 514), (491, 492, 513, 509), (494, 495, 514, 511), (520, 521, 515), (516, 521, 517), (519, 521, 520), (515, 521, 516), (518, 521, 519), (517, 521, 518), (518, 519, 524, 525), (515, 516, 527, 528), (519, 520, 523, 524), (516, 517, 526, 527), (520, 515, 528, 523), (517, 518, 525, 526), (524, 523, 522, 529), (527, 526, 531, 532), (523, 528, 533, 522), (526, 525, 530, 531), (525, 524, 529, 530), (528, 527, 532, 533), (530, 529, 535, 536), (533, 532, 538, 539), (529, 522, 534, 535), (532, 531, 537, 538), (522, 533, 539, 534), (531, 530, 536, 537), (534, 539, 545, 540), (537, 536, 542, 543), (536, 535, 541, 542), (539, 538, 544, 545), (535, 534, 540, 541), (538, 537, 543, 544), (551, 546, 552), (547, 548, 552), (550, 551, 552), (546, 547, 552), (549, 550, 552), (548, 549, 552), (549, 556, 555, 550), (546, 559, 558, 547), (550, 555, 554, 551), (547, 558, 557, 548), (551, 554, 559, 546), (548, 557, 556, 549), (555, 560, 553, 554), (558, 563, 562, 557), (554, 553, 564, 559), (557, 562, 561, 556), (556, 561, 560, 555), (559, 564, 563, 558), (561, 567, 566, 560), (564, 570, 569, 563), (560, 566, 565, 553), (563, 569, 568, 562), (553, 565, 570, 564), (562, 568, 567, 561), (565, 571, 576, 570), (568, 574, 573, 567), (567, 573, 572, 566), (570, 576, 575, 569), (566, 572, 571, 565), (569, 575, 574, 568)])
_uv = me_plane.uv_layers.new(name='UVMap')
_uv.uv.foreach_set('vector', [0.0958, 0.4655, 0.09723, 0.4907, 0.1289, 0.5254, 0.1262, 0.5034, 0.09723, 0.4907, 0.09827, 0.5091, 0.1309, 0.5414, 0.1289, 0.5254, 0.09332, 0.4219, 0.09436, 0.4403, 0.1235, 0.4815, 0.1215, 0.4654, 0.09436, 0.4403, 0.0958, 0.4655, 0.1262, 0.5034, 0.1235, 0.4815, 0.1262, 0.5034, 0.1289, 0.5254, 0.2669, 0.513, 0.2628, 0.4531, 0.1289, 0.5254, 0.1309, 0.5414, 0.2699, 0.5568, 0.2669, 0.513, 0.1215, 0.4654, 0.1235, 0.4815, 0.2587, 0.3933, 0.2557, 0.3495, 0.1235, 0.4815, 0.1262, 0.5034, 0.2628, 0.4531, 0.2587, 0.3933, 0.7559, 0.3711, 0.7646, 0.3717, 0.7331, 0.4187, 0.7449, 0.4509, 0.7667, 0.4391, 0.7595, 0.475, 0.7546, 0.5082, 0.2669, 0.513, 0.2699, 0.5568, 0.4362, 0.5762, 0.4329, 0.5276, 0.7331, 0.4187, 0.7658, 0.419, 0.7449, 0.4509, 0.6458, 0.6204, 0.6917, 0.6214, 0.6917, 0.6641, 0.6457, 0.6614, 0.2557, 0.3495, 0.2587, 0.3933, 0.4238, 0.3948, 0.4205, 0.3462, 0.6571, 0.5654, 0.6898, 0.5818, 0.6917, 0.6214, 0.6458, 0.6204, 0.2587, 0.3933, 0.2628, 0.4531, 0.4284, 0.4612, 0.4238, 0.3948, 0.6721, 0.5287, 0.7287, 0.5123, 0.6898, 0.5818, 0.6571, 0.5654, 0.6685, 0.4854, 0.7196, 0.4596, 0.7287, 0.5123, 0.6721, 0.5287, 0.2628, 0.4531, 0.2669, 0.513, 0.4329, 0.5276, 0.4284, 0.4612, 0.4329, 0.5276, 0.4362, 0.5762, 0.5294, 0.5398, 0.527, 0.5044, 0.6719, 0.4335, 0.7177, 0.42, 0.7196, 0.4596, 0.6685, 0.4854, 0.6634, 0.4013, 0.7117, 0.3935, 0.7177, 0.42, 0.6719, 0.4335, 0.4205, 0.3462, 0.4238, 0.3948, 0.5204, 0.4079, 0.518, 0.3725, 0.9434, 0.523, 0.9356, 0.5307, 0.9411, 0.5215, 0.4238, 0.3948, 0.4284, 0.4612, 0.5237, 0.4562, 0.5204, 0.4079, 0.938, 0.5193, 0.9356, 0.5307, 0.9443, 0.5236, 0.9411, 0.5215, 0.9356, 0.5307, 0.938, 0.5193, 0.4284, 0.4612, 0.4329, 0.5276, 0.527, 0.5044, 0.5237, 0.4562, 0.938, 0.5193, 0.9356, 0.5307, 0.938, 0.5193, 0.9443, 0.5236, 0.9356, 0.5307, 0.9434, 0.523, 0.9429, 0.5019, 0.938, 0.5193, 0.9443, 0.5236, 0.9556, 0.505, 0.5745, 0.4768, 0.5791, 0.5041, 0.6018, 0.4973, 0.6165, 0.4757, 0.9492, 0.5035, 0.9411, 0.5215, 0.938, 0.5193, 0.9429, 0.5019, 0.5791, 0.5041, 0.5852, 0.5414, 0.5928, 0.5365, 0.6018, 0.4973, 0.9429, 0.5019, 0.938, 0.5193, 0.938, 0.5193, 0.9429, 0.5019, 0.9556, 0.505, 0.9443, 0.5236, 0.9434, 0.523, 0.9539, 0.5046, 0.5852, 0.5414, 0.5629, 0.5829, 0.577, 0.5747, 0.5928, 0.5365, 0.9539, 0.5046, 0.9434, 0.523, 0.9411, 0.5215, 0.9492, 0.5035, 0.5629, 0.5829, 0.5674, 0.6102, 0.5783, 0.6015, 0.577, 0.5747, 0.9444, 0.4668, 0.9556, 0.505, 0.9539, 0.5046, 0.9461, 0.444, 0.7177, 0.42, 0.7196, 0.4596, 0.7331, 0.4187, 0.9211, 0.5018, 0.9429, 0.5019, 0.9556, 0.505, 0.9444, 0.4668, 0.7196, 0.4596, 0.7287, 0.5123, 0.7546, 0.5082, 0.7449, 0.4509, 0.9337, 0.4815, 0.9429, 0.5019, 0.9429, 0.5019, 0.9211, 0.5018, 0.9461, 0.444, 0.9539, 0.5046, 0.9492, 0.5035, 0.9405, 0.4739, 0.7287, 0.5123, 0.6898, 0.5818, 0.7414, 0.5856, 0.9405, 0.4739, 0.9492, 0.5035, 0.9429, 0.5019, 0.9337, 0.4815, 0.6898, 0.5818, 0.6917, 0.6214, 0.7269, 0.6359, 0.7414, 0.5856, 0.8631, 0.4489, 0.9012, 0.4572, 0.9004, 0.4954, 0.9012, 0.4572, 0.9337, 0.4815, 0.9211, 0.5018, 0.9004, 0.4954, 0.7414, 0.5856, 0.7269, 0.6359, 0.7639, 0.642, 0.8022, 0.6066, 0.5783, 0.6015, 0.6458, 0.6204, 0.6457, 0.6614, 0.5781, 0.6395, 0.577, 0.5747, 0.6571, 0.5654, 0.6458, 0.6204, 0.5783, 0.6015, 0.7546, 0.5082, 0.7414, 0.5856, 0.8022, 0.6066, 0.799, 0.5922, 0.5928, 0.5365, 0.6721, 0.5287, 0.6571, 0.5654, 0.577, 0.5747, 0.8022, 0.6066, 0.7639, 0.642, 0.8764, 0.633, 0.8759, 0.6227, 0.6018, 0.4973, 0.6685, 0.4854, 0.6721, 0.5287, 0.5928, 0.5365, 0.799, 0.5922, 0.8022, 0.6066, 0.8759, 0.6227, 0.8752, 0.6087, 0.6165, 0.4757, 0.6719, 0.4335, 0.6685, 0.4854, 0.6018, 0.4973, 0.601, 0.4391, 0.6634, 0.4013, 0.6719, 0.4335, 0.6165, 0.4757, 0.912, 0.4378, 0.9461, 0.444, 0.9405, 0.4739, 0.9074, 0.446, 0.9147, 0.4131, 0.9444, 0.4668, 0.9461, 0.444, 0.912, 0.4378, 0.8752, 0.6087, 0.8759, 0.6227, 0.918, 0.6138, 0.9134, 0.6055, 0.9074, 0.446, 0.9405, 0.4739, 0.9337, 0.4815, 0.9012, 0.4572, 0.8643, 0.4161, 0.912, 0.4378, 0.9074, 0.446, 0.8638, 0.4299, 0.8655, 0.3894, 0.9147, 0.4131, 0.912, 0.4378, 0.8643, 0.4161, 0.8759, 0.6227, 0.8764, 0.633, 0.9214, 0.62, 0.918, 0.6138, 0.9134, 0.6055, 0.918, 0.6138, 0.942, 0.5864, 0.9385, 0.5801, 0.8638, 0.4299, 0.9074, 0.446, 0.9012, 0.4572, 0.8631, 0.4489, 0.8426, 0.4148, 0.8643, 0.4161, 0.8638, 0.4299, 0.8401, 0.4349, 0.8446, 0.3858, 0.8655, 0.3894, 0.8643, 0.4161, 0.8426, 0.4148, 0.918, 0.6138, 0.9214, 0.62, 0.9445, 0.5911, 0.942, 0.5864, 0.8401, 0.4349, 0.8638, 0.4299, 0.8631, 0.4489, 0.8367, 0.4623, 0.8273, 0.3844, 0.8446, 0.3858, 0.8426, 0.4148, 0.8252, 0.4126, 0.7658, 0.419, 0.7667, 0.4391, 0.7883, 0.4308, 0.7788, 0.4202, 0.8223, 0.4304, 0.8401, 0.4349, 0.8367, 0.4623, 0.8184, 0.4547, 0.8252, 0.4126, 0.8426, 0.4148, 0.8401, 0.4349, 0.8223, 0.4304, 0.7667, 0.4391, 0.7595, 0.475, 0.7863, 0.4641, 0.7883, 0.4308, 0.7913, 0.3758, 0.8273, 0.3844, 0.8252, 0.4126, 0.7788, 0.4202, 0.7883, 0.4308, 0.8223, 0.4304, 0.8184, 0.4547, 0.7863, 0.4641, 0.7788, 0.4202, 0.8252, 0.4126, 0.8223, 0.4304, 0.7883, 0.4308, 0.9385, 0.5801, 0.9532, 0.5673, 0.942, 0.5864, 0.942, 0.5864, 0.9532, 0.5673, 0.9445, 0.5911, 0.9445, 0.5911, 0.9532, 0.5673, 0.9448, 0.621, 0.7646, 0.3717, 0.7913, 0.3758, 0.7788, 0.4202, 0.7658, 0.419, 0.7667, 0.4391, 0.7883, 0.4308, 0.7863, 0.4641, 0.7595, 0.475, 0.7788, 0.4202, 0.7883, 0.4308, 0.8223, 0.4304, 0.8252, 0.4126, 0.7658, 0.419, 0.7788, 0.4202, 0.7883, 0.4308, 0.7667, 0.4391, 0.7883, 0.4308, 0.7863, 0.4641, 0.8184, 0.4547, 0.8223, 0.4304, 0.8252, 0.4126, 0.8223, 0.4304, 0.8401, 0.4349, 0.8426, 0.4148, 0.918, 0.6138, 0.942, 0.5864, 0.9445, 0.5911, 0.9214, 0.62, 0.8223, 0.4304, 0.8184, 0.4547, 0.8367, 0.4623, 0.8401, 0.4349, 0.9214, 0.62, 0.9445, 0.5911, 0.9448, 0.621, 0.9219, 0.6504, 0.9134, 0.6055, 0.9385, 0.5801, 0.942, 0.5864, 0.918, 0.6138, 0.8759, 0.6227, 0.918, 0.6138, 0.9214, 0.62, 0.8764, 0.633, 0.8764, 0.633, 0.9214, 0.62, 0.9219, 0.6504, 0.8759, 0.665, 0.8401, 0.4349, 0.8367, 0.4623, 0.8631, 0.4489, 0.8638, 0.4299, 0.8752, 0.6087, 0.9134, 0.6055, 0.918, 0.6138, 0.8759, 0.6227, 0.7639, 0.642, 0.8764, 0.633, 0.8759, 0.665, 0.7635, 0.6766, 0.799, 0.5922, 0.8752, 0.6087, 0.8759, 0.6227, 0.8022, 0.6066, 0.8426, 0.4148, 0.8401, 0.4349, 0.8638, 0.4299, 0.8643, 0.4161, 0.8638, 0.4299, 0.8631, 0.4489, 0.9012, 0.4572, 0.9074, 0.446, 0.8022, 0.6066, 0.8759, 0.6227, 0.8764, 0.633, 0.7639, 0.642, 0.7546, 0.5082, 0.799, 0.5922, 0.8022, 0.6066, 0.7414, 0.5856, 0.8643, 0.4161, 0.8638, 0.4299, 0.9074, 0.446, 0.912, 0.4378, 0.7414, 0.5856, 0.8022, 0.6066, 0.7639, 0.642, 0.7269, 0.6359, 0.9074, 0.446, 0.9012, 0.4572, 0.9337, 0.4815, 0.9405, 0.4739, 0.7269, 0.6359, 0.7639, 0.642, 0.7635, 0.6766, 0.727, 0.6803, 0.6917, 0.6214, 0.7269, 0.6359, 0.727, 0.6803, 0.6917, 0.6641, 0.6898, 0.5818, 0.7414, 0.5856, 0.7269, 0.6359, 0.6917, 0.6214, 0.912, 0.4378, 0.9074, 0.446, 0.9405, 0.4739, 0.9461, 0.444, 0.7287, 0.5123, 0.7546, 0.5082, 0.7414, 0.5856, 0.7196, 0.4596, 0.7449, 0.4509, 0.7546, 0.5082, 0.7287, 0.5123, 0.6165, 0.4757, 0.6018, 0.4973, 0.6685, 0.4854, 0.6719, 0.4335, 0.7177, 0.42, 0.7331, 0.4187, 0.7196, 0.4596, 0.6018, 0.4973, 0.5928, 0.5365, 0.6721, 0.5287, 0.6685, 0.4854, 0.7117, 0.3935, 0.7559, 0.3711, 0.7177, 0.42, 0.5629, 0.5829, 0.577, 0.5747, 0.5783, 0.6015, 0.5674, 0.6102, 0.5928, 0.5365, 0.577, 0.5747, 0.6571, 0.5654, 0.6721, 0.5287, 0.5852, 0.5414, 0.5928, 0.5365, 0.577, 0.5747, 0.5629, 0.5829, 0.577, 0.5747, 0.5783, 0.6015, 0.6458, 0.6204, 0.6571, 0.5654, 0.5791, 0.5041, 0.6018, 0.4973, 0.5928, 0.5365, 0.5852, 0.5414, 0.5745, 0.4768, 0.6165, 0.4757, 0.6018, 0.4973, 0.5791, 0.5041, 0.5729, 0.4668, 0.601, 0.4391, 0.6165, 0.4757, 0.5745, 0.4768, 0.9405, 0.4739, 0.9337, 0.4815, 0.9384, 0.5065, 0.9492, 0.5035, 0.9461, 0.444, 0.9405, 0.4739, 0.9492, 0.5035, 0.9616, 0.5044, 0.9616, 0.5044, 0.9492, 0.5035, 0.9411, 0.5215, 0.9434, 0.523, 0.9556, 0.505, 0.9616, 0.5044, 0.9434, 0.523, 0.9443, 0.5236, 0.9384, 0.5065, 0.9429, 0.5019, 0.938, 0.5193, 0.938, 0.5193, 0.9492, 0.5035, 0.9384, 0.5065, 0.938, 0.5193, 0.9411, 0.5215, 0.9429, 0.5019, 0.9556, 0.505, 0.9443, 0.5236, 0.938, 0.5193, 0.5674, 0.6102, 0.5783, 0.6015, 0.5781, 0.6395, 0.5684, 0.6484, 0.4284, 0.4612, 0.5237, 0.4562, 0.527, 0.5044, 0.4329, 0.5276, 0.4238, 0.3948, 0.5204, 0.4079, 0.5237, 0.4562, 0.4284, 0.4612, 0.4205, 0.3462, 0.518, 0.3725, 0.5204, 0.4079, 0.4238, 0.3948, 0.4193, 0.3284, 0.5171, 0.3596, 0.518, 0.3725, 0.4205, 0.3462, 0.9443, 0.5236, 0.9434, 0.523, 0.9356, 0.5307, 0.938, 0.5193, 0.938, 0.5193, 0.9356, 0.5307, 0.9411, 0.5215, 0.938, 0.5193, 0.9356, 0.5307, 0.938, 0.5193, 0.9443, 0.5236, 0.9356, 0.5307, 0.9434, 0.523, 0.9411, 0.5215, 0.9356, 0.5307, 0.4362, 0.5762, 0.5294, 0.5398, 0.5163, 0.6486, 0.4253, 0.6709, 0.4329, 0.5276, 0.527, 0.5044, 0.5294, 0.5398, 0.4362, 0.5762, 0.2628, 0.4531, 0.4284, 0.4612, 0.4329, 0.5276, 0.2669, 0.513, 0.2587, 0.3933, 0.4238, 0.3948, 0.4284, 0.4612, 0.2628, 0.4531, 0.2557, 0.3495, 0.4205, 0.3462, 0.4238, 0.3948, 0.2587, 0.3933, 0.2546, 0.3335, 0.4193, 0.3284, 0.4205, 0.3462, 0.2557, 0.3495, 0.2699, 0.5568, 0.4362, 0.5762, 0.4253, 0.6709, 0.2688, 0.6759, 0.2669, 0.513, 0.4329, 0.5276, 0.4362, 0.5762, 0.2699, 0.5568, 0.1235, 0.4815, 0.2587, 0.3933, 0.2628, 0.4531, 0.1262, 0.5034, 0.1215, 0.4654, 0.2557, 0.3495, 0.2587, 0.3933, 0.1235, 0.4815, 0.1208, 0.4595, 0.2546, 0.3335, 0.2557, 0.3495, 0.1215, 0.4654, 0.6719, 0.4335, 0.6685, 0.4854, 0.7196, 0.4596, 0.7177, 0.42, 0.1309, 0.5414, 0.2699, 0.5568, 0.2688, 0.6759, 0.1438, 0.6127, 0.6685, 0.4854, 0.6721, 0.5287, 0.7287, 0.5123, 0.7196, 0.4596, 0.1289, 0.5254, 0.2669, 0.513, 0.2699, 0.5568, 0.1309, 0.5414, 0.1262, 0.5034, 0.2628, 0.4531, 0.2669, 0.513, 0.1289, 0.5254, 0.6721, 0.5287, 0.6571, 0.5654, 0.6898, 0.5818, 0.7287, 0.5123, 0.09436, 0.4403, 0.1235, 0.4815, 0.1262, 0.5034, 0.0958, 0.4655, 0.6571, 0.5654, 0.6458, 0.6204, 0.6917, 0.6214, 0.6898, 0.5818, 0.09332, 0.4219, 0.1215, 0.4654, 0.1235, 0.4815, 0.09436, 0.4403, 0.09293, 0.4151, 0.1208, 0.4595, 0.1215, 0.4654, 0.09332, 0.4219, 0.7331, 0.4187, 0.7449, 0.4509, 0.7658, 0.419, 0.09827, 0.5091, 0.1309, 0.5414, 0.1438, 0.6127, 0.09541, 0.6067, 0.09723, 0.4907, 0.1289, 0.5254, 0.1309, 0.5414, 0.09827, 0.5091, 0.7449, 0.4509, 0.7546, 0.5082, 0.7595, 0.475, 0.7667, 0.4391, 0.0958, 0.4655, 0.1262, 0.5034, 0.1289, 0.5254, 0.09723, 0.4907, 0.09827, 0.5091, 0.09541, 0.6067, 0.1438, 0.6127, 0.1309, 0.5414, 0.09293, 0.4151, 0.09332, 0.4219, 0.1215, 0.4654, 0.1208, 0.4595, 0.1309, 0.5414, 0.1438, 0.6127, 0.2688, 0.6759, 0.2699, 0.5568, 0.1208, 0.4595, 0.1215, 0.4654, 0.2557, 0.3495, 0.2546, 0.3335, 0.2699, 0.5568, 0.2688, 0.6759, 0.4253, 0.6709, 0.4362, 0.5762, 0.2546, 0.3335, 0.2557, 0.3495, 0.4205, 0.3462, 0.4193, 0.3284, 0.4362, 0.5762, 0.4253, 0.6709, 0.5163, 0.6486, 0.5294, 0.5398, 0.4193, 0.3284, 0.4205, 0.3462, 0.518, 0.3725, 0.5171, 0.3596, 0.5674, 0.6102, 0.5684, 0.6484, 0.5781, 0.6395, 0.5783, 0.6015, 0.5729, 0.4668, 0.5745, 0.4768, 0.6165, 0.4757, 0.601, 0.4391, 0.7117, 0.3935, 0.7177, 0.42, 0.7559, 0.3711, 0.6917, 0.6214, 0.6917, 0.6641, 0.727, 0.6803, 0.7269, 0.6359, 0.7269, 0.6359, 0.727, 0.6803, 0.7635, 0.6766, 0.7639, 0.642, 0.7639, 0.642, 0.7635, 0.6766, 0.8759, 0.665, 0.8764, 0.633, 0.8764, 0.633, 0.8759, 0.665, 0.9219, 0.6504, 0.9214, 0.62, 0.9214, 0.62, 0.9219, 0.6504, 0.9448, 0.621, 0.9445, 0.5911, 0.7646, 0.3717, 0.7658, 0.419, 0.7788, 0.4202, 0.7913, 0.3758, 0.9445, 0.5911, 0.9448, 0.621, 0.9532, 0.5673, 0.942, 0.5864, 0.9445, 0.5911, 0.9532, 0.5673, 0.9385, 0.5801, 0.942, 0.5864, 0.9532, 0.5673, 0.7913, 0.3758, 0.7788, 0.4202, 0.8252, 0.4126, 0.8273, 0.3844, 0.8273, 0.3844, 0.8252, 0.4126, 0.8426, 0.4148, 0.8446, 0.3858, 0.8446, 0.3858, 0.8426, 0.4148, 0.8643, 0.4161, 0.8655, 0.3894, 0.8655, 0.3894, 0.8643, 0.4161, 0.912, 0.4378, 0.9147, 0.4131, 0.9147, 0.4131, 0.912, 0.4378, 0.9461, 0.444, 0.9444, 0.4668, 0.601, 0.4391, 0.6165, 0.4757, 0.6719, 0.4335, 0.6634, 0.4013, 0.5783, 0.6015, 0.5781, 0.6395, 0.6457, 0.6614, 0.6458, 0.6204, 0.9012, 0.4572, 0.9004, 0.4954, 0.9211, 0.5018, 0.9337, 0.4815, 0.8631, 0.4489, 0.9004, 0.4954, 0.9012, 0.4572, 0.9337, 0.4815, 0.9211, 0.5018, 0.9429, 0.5019, 0.9384, 0.5065, 0.9211, 0.5018, 0.9444, 0.4668, 0.9556, 0.505, 0.9429, 0.5019, 0.9444, 0.4668, 0.9461, 0.444, 0.9616, 0.5044, 0.9556, 0.505, 0.6634, 0.4013, 0.6719, 0.4335, 0.7177, 0.42, 0.7117, 0.3935, 0.6458, 0.6204, 0.6457, 0.6614, 0.6917, 0.6641, 0.6917, 0.6214, 0.7559, 0.3711, 0.7331, 0.4187, 0.7646, 0.3717, 0.09541, 0.6067, 0.09827, 0.5091, 0.07614, 0.491, 0.09541, 0.6067, 0.07614, 0.491, 0.09827, 0.5091, 0.09332, 0.4219, 0.09293, 0.4151, 0.07614, 0.491, 0.09723, 0.4907, 0.0958, 0.4655, 0.07614, 0.491, 0.09827, 0.5091, 0.07614, 0.491, 0.09723, 0.4907, 0.0958, 0.4655, 0.07614, 0.491, 0.09436, 0.4403, 0.09827, 0.5091, 0.09723, 0.4907, 0.07614, 0.491, 0.09436, 0.4403, 0.09332, 0.4219, 0.07614, 0.491, 0.09723, 0.4907, 0.07614, 0.491, 0.0958, 0.4655, 0.09436, 0.4403, 0.07614, 0.491, 0.09332, 0.4219, 0.0958, 0.4655, 0.09436, 0.4403, 0.07614, 0.491, 0.09332, 0.4219, 0.07614, 0.491, 0.09293, 0.4151, 0.7546, 0.5082, 0.798, 0.5128, 0.8115, 0.5828, 0.799, 0.5922, 0.799, 0.5922, 0.8115, 0.5828, 0.8758, 0.5958, 0.8752, 0.6087, 0.8752, 0.6087, 0.8758, 0.5958, 0.9101, 0.5907, 0.9134, 0.6055, 0.7863, 0.4641, 0.8024, 0.4857, 0.7915, 0.4876, 0.7595, 0.475, 0.8631, 0.4489, 0.8635, 0.4783, 0.8459, 0.4849, 0.8367, 0.4623, 0.8184, 0.4547, 0.8199, 0.4828, 0.8024, 0.4857, 0.7863, 0.4641, 0.8367, 0.4623, 0.8459, 0.4849, 0.8199, 0.4828, 0.8184, 0.4547, 0.7595, 0.475, 0.7915, 0.4876, 0.798, 0.5128, 0.7546, 0.5082, 0.8631, 0.4489, 0.9004, 0.4954, 0.8635, 0.4783, 0.8631, 0.4489, 0.8635, 0.4783, 0.9004, 0.4954, 0.9134, 0.6055, 0.9101, 0.5907, 0.9335, 0.5726, 0.9385, 0.5801, 0.9134, 0.6055, 0.9385, 0.5801, 0.9335, 0.5726, 0.9101, 0.5907, 0.7863, 0.4641, 0.7595, 0.475, 0.7915, 0.4876, 0.8024, 0.4857, 0.8752, 0.6087, 0.9134, 0.6055, 0.9101, 0.5907, 0.8758, 0.5958, 0.8631, 0.4489, 0.8367, 0.4623, 0.8459, 0.4849, 0.8635, 0.4783, 0.8184, 0.4547, 0.7863, 0.4641, 0.8024, 0.4857, 0.8199, 0.4828, 0.799, 0.5922, 0.8752, 0.6087, 0.8758, 0.5958, 0.8115, 0.5828, 0.7595, 0.475, 0.7546, 0.5082, 0.798, 0.5128, 0.7915, 0.4876, 0.8367, 0.4623, 0.8184, 0.4547, 0.8199, 0.4828, 0.8459, 0.4849, 0.7546, 0.5082, 0.799, 0.5922, 0.8115, 0.5828, 0.798, 0.5128, 0.7646, 0.3717, 0.7658, 0.419, 0.7331, 0.4187, 0.7658, 0.419, 0.7667, 0.4391, 0.7449, 0.4509, 0.7196, 0.4596, 0.7449, 0.4509, 0.7331, 0.4187, 0.7331, 0.4187, 0.7449, 0.4509, 0.7196, 0.4596, 0.7559, 0.3711, 0.7331, 0.4187, 0.7177, 0.42, 0.7449, 0.4509, 0.7667, 0.4391, 0.7658, 0.419, 0.7177, 0.42, 0.7331, 0.4187, 0.7559, 0.3711, 0.7331, 0.4187, 0.7658, 0.419, 0.7646, 0.3717, 0.7546, 0.5082, 0.7287, 0.5123, 0.7414, 0.5856, 0.6898, 0.5818, 0.7287, 0.5123, 0.7414, 0.5856, 0.9767, 0.4052, 0.9215, 0.4038, 0.9176, 0.4216, 0.9732, 0.426, 0.958, 0.4658, 0.9324, 0.4639, 0.938, 0.4881, 0.9603, 0.4845, 0.9753, 0.3846, 0.9323, 0.3847, 0.9215, 0.4038, 0.9767, 0.4052, 0.9629, 0.446, 0.9226, 0.4412, 0.9324, 0.4639, 0.958, 0.4658, 0.9732, 0.426, 0.9176, 0.4216, 0.9226, 0.4412, 0.9629, 0.446, 0.9603, 0.4845, 0.938, 0.4881, 0.9369, 0.5101, 0.9701, 0.5017, 0.9176, 0.4216, 0.7722, 0.4194, 0.7659, 0.4441, 0.9226, 0.4412, 0.938, 0.4881, 0.7574, 0.4946, 0.7609, 0.5211, 0.9369, 0.5101, 0.9215, 0.4038, 0.7735, 0.3927, 0.7722, 0.4194, 0.9176, 0.4216, 0.9324, 0.4639, 0.7595, 0.4683, 0.7574, 0.4946, 0.938, 0.4881, 0.9323, 0.3847, 0.7678, 0.3644, 0.7735, 0.3927, 0.9215, 0.4038, 0.9226, 0.4412, 0.7659, 0.4441, 0.7595, 0.4683, 0.9324, 0.4639, 0.7678, 0.3644, 0.5842, 0.3853, 0.5976, 0.4062, 0.7735, 0.3927, 0.7659, 0.4441, 0.6057, 0.445, 0.605, 0.4628, 0.7595, 0.4683, 0.7722, 0.4194, 0.6033, 0.4264, 0.6057, 0.445, 0.7659, 0.4441, 0.7574, 0.4946, 0.5989, 0.4794, 0.5869, 0.4978, 0.7609, 0.5211, 0.7735, 0.3927, 0.5976, 0.4062, 0.6033, 0.4264, 0.7722, 0.4194, 0.7595, 0.4683, 0.605, 0.4628, 0.5989, 0.4794, 0.7574, 0.4946, 0.5833, 0.4266, 0.3763, 0.4029, 0.3779, 0.4121, 0.5772, 0.4436, 0.5672, 0.4754, 0.3774, 0.4332, 0.3665, 0.4448, 0.5631, 0.4903, 0.5763, 0.4095, 0.3754, 0.3932, 0.3763, 0.4029, 0.5833, 0.4266, 0.5696, 0.4597, 0.3799, 0.4222, 0.3774, 0.4332, 0.5672, 0.4754, 0.5633, 0.3957, 0.3721, 0.3829, 0.3754, 0.3932, 0.5763, 0.4095, 0.5772, 0.4436, 0.3779, 0.4121, 0.3799, 0.4222, 0.5696, 0.4597, 0.362, 0.3838, 0.2165, 0.3848, 0.2244, 0.3937, 0.3598, 0.3928, 0.3668, 0.4132, 0.2274, 0.4107, 0.2243, 0.4179, 0.3688, 0.4221, 0.3625, 0.404, 0.2284, 0.4028, 0.2274, 0.4107, 0.3668, 0.4132, 0.3649, 0.4316, 0.2206, 0.425, 0.2163, 0.4335, 0.357, 0.4398, 0.3598, 0.3928, 0.2244, 0.3937, 0.2284, 0.4028, 0.3625, 0.404, 0.3688, 0.4221, 0.2243, 0.4179, 0.2206, 0.425, 0.3649, 0.4316, 0.2206, 0.425, 0.1525, 0.4089, 0.2163, 0.4335, 0.2244, 0.3937, 0.1525, 0.4089, 0.2284, 0.4028, 0.2243, 0.4179, 0.1525, 0.4089, 0.2206, 0.425, 0.2165, 0.3848, 0.1525, 0.4089, 0.2244, 0.3937, 0.2274, 0.4107, 0.1525, 0.4089, 0.2243, 0.4179, 0.2284, 0.4028, 0.1525, 0.4089, 0.2274, 0.4107, 0.6033, 0.4264, 0.5833, 0.4266, 0.5772, 0.4436, 0.6057, 0.445, 0.5989, 0.4794, 0.5672, 0.4754, 0.5631, 0.4903, 0.5869, 0.4978, 0.5976, 0.4062, 0.5763, 0.4095, 0.5833, 0.4266, 0.6033, 0.4264, 0.605, 0.4628, 0.5696, 0.4597, 0.5672, 0.4754, 0.5989, 0.4794, 0.5842, 0.3853, 0.5633, 0.3957, 0.5763, 0.4095, 0.5976, 0.4062, 0.6057, 0.445, 0.5772, 0.4436, 0.5696, 0.4597, 0.605, 0.4628, 0.3721, 0.3829, 0.362, 0.3838, 0.3598, 0.3928, 0.3754, 0.3932, 0.3779, 0.4121, 0.3668, 0.4132, 0.3688, 0.4221, 0.3799, 0.4222, 0.3763, 0.4029, 0.3625, 0.404, 0.3668, 0.4132, 0.3779, 0.4121, 0.3774, 0.4332, 0.3649, 0.4316, 0.357, 0.4398, 0.3665, 0.4448, 0.3754, 0.3932, 0.3598, 0.3928, 0.3625, 0.404, 0.3763, 0.4029, 0.3799, 0.4222, 0.3688, 0.4221, 0.3649, 0.4316, 0.3774, 0.4332, 0.9767, 0.4052, 0.9215, 0.4038, 0.9176, 0.4216, 0.9732, 0.426, 0.958, 0.4658, 0.9324, 0.4639, 0.938, 0.4881, 0.9603, 0.4845, 0.9753, 0.3846, 0.9323, 0.3847, 0.9215, 0.4038, 0.9767, 0.4052, 0.9629, 0.446, 0.9226, 0.4412, 0.9324, 0.4639, 0.958, 0.4658, 0.9732, 0.426, 0.9176, 0.4216, 0.9226, 0.4412, 0.9629, 0.446, 0.9603, 0.4845, 0.938, 0.4881, 0.9369, 0.5101, 0.9701, 0.5017, 0.9176, 0.4216, 0.7722, 0.4194, 0.7659, 0.4441, 0.9226, 0.4412, 0.938, 0.4881, 0.7574, 0.4946, 0.7609, 0.5211, 0.9369, 0.5101, 0.9215, 0.4038, 0.7735, 0.3927, 0.7722, 0.4194, 0.9176, 0.4216, 0.9324, 0.4639, 0.7595, 0.4683, 0.7574, 0.4946, 0.938, 0.4881, 0.9323, 0.3847, 0.7678, 0.3644, 0.7735, 0.3927, 0.9215, 0.4038, 0.9226, 0.4412, 0.7659, 0.4441, 0.7595, 0.4683, 0.9324, 0.4639, 0.7678, 0.3644, 0.5842, 0.3853, 0.5976, 0.4062, 0.7735, 0.3927, 0.7659, 0.4441, 0.6057, 0.445, 0.605, 0.4628, 0.7595, 0.4683, 0.7722, 0.4194, 0.6033, 0.4264, 0.6057, 0.445, 0.7659, 0.4441, 0.7574, 0.4946, 0.5989, 0.4794, 0.5869, 0.4978, 0.7609, 0.5211, 0.7735, 0.3927, 0.5976, 0.4062, 0.6033, 0.4264, 0.7722, 0.4194, 0.7595, 0.4683, 0.605, 0.4628, 0.5989, 0.4794, 0.7574, 0.4946, 0.5833, 0.4266, 0.3763, 0.4029, 0.3779, 0.4121, 0.5772, 0.4436, 0.5672, 0.4754, 0.3774, 0.4332, 0.3665, 0.4448, 0.5631, 0.4903, 0.5763, 0.4095, 0.3754, 0.3932, 0.3763, 0.4029, 0.5833, 0.4266, 0.5696, 0.4597, 0.3799, 0.4222, 0.3774, 0.4332, 0.5672, 0.4754, 0.5633, 0.3957, 0.3721, 0.3829, 0.3754, 0.3932, 0.5763, 0.4095, 0.5772, 0.4436, 0.3779, 0.4121, 0.3799, 0.4222, 0.5696, 0.4597, 0.362, 0.3838, 0.2165, 0.3848, 0.2244, 0.3937, 0.3598, 0.3928, 0.3668, 0.4132, 0.2274, 0.4107, 0.2243, 0.4179, 0.3688, 0.4221, 0.3625, 0.404, 0.2284, 0.4028, 0.2274, 0.4107, 0.3668, 0.4132, 0.3649, 0.4316, 0.2206, 0.425, 0.2163, 0.4335, 0.357, 0.4398, 0.3598, 0.3928, 0.2244, 0.3937, 0.2284, 0.4028, 0.3625, 0.404, 0.3688, 0.4221, 0.2243, 0.4179, 0.2206, 0.425, 0.3649, 0.4316, 0.2206, 0.425, 0.1525, 0.4089, 0.2163, 0.4335, 0.2244, 0.3937, 0.1525, 0.4089, 0.2284, 0.4028, 0.2243, 0.4179, 0.1525, 0.4089, 0.2206, 0.425, 0.2165, 0.3848, 0.1525, 0.4089, 0.2244, 0.3937, 0.2274, 0.4107, 0.1525, 0.4089, 0.2243, 0.4179, 0.2284, 0.4028, 0.1525, 0.4089, 0.2274, 0.4107, 0.6033, 0.4264, 0.5833, 0.4266, 0.5772, 0.4436, 0.6057, 0.445, 0.5989, 0.4794, 0.5672, 0.4754, 0.5631, 0.4903, 0.5869, 0.4978, 0.5976, 0.4062, 0.5763, 0.4095, 0.5833, 0.4266, 0.6033, 0.4264, 0.605, 0.4628, 0.5696, 0.4597, 0.5672, 0.4754, 0.5989, 0.4794, 0.5842, 0.3853, 0.5633, 0.3957, 0.5763, 0.4095, 0.5976, 0.4062, 0.6057, 0.445, 0.5772, 0.4436, 0.5696, 0.4597, 0.605, 0.4628, 0.3721, 0.3829, 0.362, 0.3838, 0.3598, 0.3928, 0.3754, 0.3932, 0.3779, 0.4121, 0.3668, 0.4132, 0.3688, 0.4221, 0.3799, 0.4222, 0.3763, 0.4029, 0.3625, 0.404, 0.3668, 0.4132, 0.3779, 0.4121, 0.3774, 0.4332, 0.3649, 0.4316, 0.357, 0.4398, 0.3665, 0.4448, 0.3754, 0.3932, 0.3598, 0.3928, 0.3625, 0.404, 0.3763, 0.4029, 0.3799, 0.4222, 0.3688, 0.4221, 0.3649, 0.4316, 0.3774, 0.4332, 0.9767, 0.4052, 0.9215, 0.4038, 0.9176, 0.4216, 0.9732, 0.426, 0.958, 0.4658, 0.9324, 0.4639, 0.938, 0.4881, 0.9603, 0.4845, 0.9753, 0.3846, 0.9323, 0.3847, 0.9215, 0.4038, 0.9767, 0.4052, 0.9629, 0.446, 0.9226, 0.4412, 0.9324, 0.4639, 0.958, 0.4658, 0.9732, 0.426, 0.9176, 0.4216, 0.9226, 0.4412, 0.9629, 0.446, 0.9603, 0.4845, 0.938, 0.4881, 0.9369, 0.5101, 0.9701, 0.5017, 0.9176, 0.4216, 0.7722, 0.4194, 0.7659, 0.4441, 0.9226, 0.4412, 0.938, 0.4881, 0.7574, 0.4946, 0.7609, 0.5211, 0.9369, 0.5101, 0.9215, 0.4038, 0.7735, 0.3927, 0.7722, 0.4194, 0.9176, 0.4216, 0.9324, 0.4639, 0.7595, 0.4683, 0.7574, 0.4946, 0.938, 0.4881, 0.9323, 0.3847, 0.7678, 0.3644, 0.7735, 0.3927, 0.9215, 0.4038, 0.9226, 0.4412, 0.7659, 0.4441, 0.7595, 0.4683, 0.9324, 0.4639, 0.7678, 0.3644, 0.5842, 0.3853, 0.5976, 0.4062, 0.7735, 0.3927, 0.7659, 0.4441, 0.6057, 0.445, 0.605, 0.4628, 0.7595, 0.4683, 0.7722, 0.4194, 0.6033, 0.4264, 0.6057, 0.445, 0.7659, 0.4441, 0.7574, 0.4946, 0.5989, 0.4794, 0.5869, 0.4978, 0.7609, 0.5211, 0.7735, 0.3927, 0.5976, 0.4062, 0.6033, 0.4264, 0.7722, 0.4194, 0.7595, 0.4683, 0.605, 0.4628, 0.5989, 0.4794, 0.7574, 0.4946, 0.5833, 0.4266, 0.3763, 0.4029, 0.3779, 0.4121, 0.5772, 0.4436, 0.5672, 0.4754, 0.3774, 0.4332, 0.3665, 0.4448, 0.5631, 0.4903, 0.5763, 0.4095, 0.3754, 0.3932, 0.3763, 0.4029, 0.5833, 0.4266, 0.5696, 0.4597, 0.3799, 0.4222, 0.3774, 0.4332, 0.5672, 0.4754, 0.5633, 0.3957, 0.3721, 0.3829, 0.3754, 0.3932, 0.5763, 0.4095, 0.5772, 0.4436, 0.3779, 0.4121, 0.3799, 0.4222, 0.5696, 0.4597, 0.362, 0.3838, 0.2165, 0.3848, 0.2244, 0.3937, 0.3598, 0.3928, 0.3668, 0.4132, 0.2274, 0.4107, 0.2243, 0.4179, 0.3688, 0.4221, 0.3625, 0.404, 0.2284, 0.4028, 0.2274, 0.4107, 0.3668, 0.4132, 0.3649, 0.4316, 0.2206, 0.425, 0.2163, 0.4335, 0.357, 0.4398, 0.3598, 0.3928, 0.2244, 0.3937, 0.2284, 0.4028, 0.3625, 0.404, 0.3688, 0.4221, 0.2243, 0.4179, 0.2206, 0.425, 0.3649, 0.4316, 0.2206, 0.425, 0.1525, 0.4089, 0.2163, 0.4335, 0.2244, 0.3937, 0.1525, 0.4089, 0.2284, 0.4028, 0.2243, 0.4179, 0.1525, 0.4089, 0.2206, 0.425, 0.2165, 0.3848, 0.1525, 0.4089, 0.2244, 0.3937, 0.2274, 0.4107, 0.1525, 0.4089, 0.2243, 0.4179, 0.2284, 0.4028, 0.1525, 0.4089, 0.2274, 0.4107, 0.6033, 0.4264, 0.5833, 0.4266, 0.5772, 0.4436, 0.6057, 0.445, 0.5989, 0.4794, 0.5672, 0.4754, 0.5631, 0.4903, 0.5869, 0.4978, 0.5976, 0.4062, 0.5763, 0.4095, 0.5833, 0.4266, 0.6033, 0.4264, 0.605, 0.4628, 0.5696, 0.4597, 0.5672, 0.4754, 0.5989, 0.4794, 0.5842, 0.3853, 0.5633, 0.3957, 0.5763, 0.4095, 0.5976, 0.4062, 0.6057, 0.445, 0.5772, 0.4436, 0.5696, 0.4597, 0.605, 0.4628, 0.3721, 0.3829, 0.362, 0.3838, 0.3598, 0.3928, 0.3754, 0.3932, 0.3779, 0.4121, 0.3668, 0.4132, 0.3688, 0.4221, 0.3799, 0.4222, 0.3763, 0.4029, 0.3625, 0.404, 0.3668, 0.4132, 0.3779, 0.4121, 0.3774, 0.4332, 0.3649, 0.4316, 0.357, 0.4398, 0.3665, 0.4448, 0.3754, 0.3932, 0.3598, 0.3928, 0.3625, 0.404, 0.3763, 0.4029, 0.3799, 0.4222, 0.3688, 0.4221, 0.3649, 0.4316, 0.3774, 0.4332, 0.9767, 0.4052, 0.9732, 0.426, 0.9176, 0.4216, 0.9215, 0.4038, 0.958, 0.4658, 0.9603, 0.4845, 0.938, 0.4881, 0.9324, 0.4639, 0.9753, 0.3846, 0.9767, 0.4052, 0.9215, 0.4038, 0.9323, 0.3847, 0.9629, 0.446, 0.958, 0.4658, 0.9324, 0.4639, 0.9226, 0.4412, 0.9732, 0.426, 0.9629, 0.446, 0.9226, 0.4412, 0.9176, 0.4216, 0.9603, 0.4845, 0.9701, 0.5017, 0.9369, 0.5101, 0.938, 0.4881, 0.9176, 0.4216, 0.9226, 0.4412, 0.7659, 0.4441, 0.7722, 0.4194, 0.938, 0.4881, 0.9369, 0.5101, 0.7609, 0.5211, 0.7574, 0.4946, 0.9215, 0.4038, 0.9176, 0.4216, 0.7722, 0.4194, 0.7735, 0.3927, 0.9324, 0.4639, 0.938, 0.4881, 0.7574, 0.4946, 0.7595, 0.4683, 0.9323, 0.3847, 0.9215, 0.4038, 0.7735, 0.3927, 0.7678, 0.3644, 0.9226, 0.4412, 0.9324, 0.4639, 0.7595, 0.4683, 0.7659, 0.4441, 0.7678, 0.3644, 0.7735, 0.3927, 0.5976, 0.4062, 0.5842, 0.3853, 0.7659, 0.4441, 0.7595, 0.4683, 0.605, 0.4628, 0.6057, 0.445, 0.7722, 0.4194, 0.7659, 0.4441, 0.6057, 0.445, 0.6033, 0.4264, 0.7574, 0.4946, 0.7609, 0.5211, 0.5869, 0.4978, 0.5989, 0.4794, 0.7735, 0.3927, 0.7722, 0.4194, 0.6033, 0.4264, 0.5976, 0.4062, 0.7595, 0.4683, 0.7574, 0.4946, 0.5989, 0.4794, 0.605, 0.4628, 0.5833, 0.4266, 0.5772, 0.4436, 0.3779, 0.4121, 0.3763, 0.4029, 0.5672, 0.4754, 0.5631, 0.4903, 0.3665, 0.4448, 0.3774, 0.4332, 0.5763, 0.4095, 0.5833, 0.4266, 0.3763, 0.4029, 0.3754, 0.3932, 0.5696, 0.4597, 0.5672, 0.4754, 0.3774, 0.4332, 0.3799, 0.4222, 0.5633, 0.3957, 0.5763, 0.4095, 0.3754, 0.3932, 0.3721, 0.3829, 0.5772, 0.4436, 0.5696, 0.4597, 0.3799, 0.4222, 0.3779, 0.4121, 0.362, 0.3838, 0.3598, 0.3928, 0.2244, 0.3937, 0.2165, 0.3848, 0.3668, 0.4132, 0.3688, 0.4221, 0.2243, 0.4179, 0.2274, 0.4107, 0.3625, 0.404, 0.3668, 0.4132, 0.2274, 0.4107, 0.2284, 0.4028, 0.3649, 0.4316, 0.357, 0.4398, 0.2163, 0.4335, 0.2206, 0.425, 0.3598, 0.3928, 0.3625, 0.404, 0.2284, 0.4028, 0.2244, 0.3937, 0.3688, 0.4221, 0.3649, 0.4316, 0.2206, 0.425, 0.2243, 0.4179, 0.2206, 0.425, 0.2163, 0.4335, 0.1525, 0.4089, 0.2244, 0.3937, 0.2284, 0.4028, 0.1525, 0.4089, 0.2243, 0.4179, 0.2206, 0.425, 0.1525, 0.4089, 0.2165, 0.3848, 0.2244, 0.3937, 0.1525, 0.4089, 0.2274, 0.4107, 0.2243, 0.4179, 0.1525, 0.4089, 0.2284, 0.4028, 0.2274, 0.4107, 0.1525, 0.4089, 0.6033, 0.4264, 0.6057, 0.445, 0.5772, 0.4436, 0.5833, 0.4266, 0.5989, 0.4794, 0.5869, 0.4978, 0.5631, 0.4903, 0.5672, 0.4754, 0.5976, 0.4062, 0.6033, 0.4264, 0.5833, 0.4266, 0.5763, 0.4095, 0.605, 0.4628, 0.5989, 0.4794, 0.5672, 0.4754, 0.5696, 0.4597, 0.5842, 0.3853, 0.5976, 0.4062, 0.5763, 0.4095, 0.5633, 0.3957, 0.6057, 0.445, 0.605, 0.4628, 0.5696, 0.4597, 0.5772, 0.4436, 0.3721, 0.3829, 0.3754, 0.3932, 0.3598, 0.3928, 0.362, 0.3838, 0.3779, 0.4121, 0.3799, 0.4222, 0.3688, 0.4221, 0.3668, 0.4132, 0.3763, 0.4029, 0.3779, 0.4121, 0.3668, 0.4132, 0.3625, 0.404, 0.3774, 0.4332, 0.3665, 0.4448, 0.357, 0.4398, 0.3649, 0.4316, 0.3754, 0.3932, 0.3763, 0.4029, 0.3625, 0.404, 0.3598, 0.3928, 0.3799, 0.4222, 0.3774, 0.4332, 0.3649, 0.4316, 0.3688, 0.4221, 0.9767, 0.4052, 0.9732, 0.426, 0.9176, 0.4216, 0.9215, 0.4038, 0.958, 0.4658, 0.9603, 0.4845, 0.938, 0.4881, 0.9324, 0.4639, 0.9753, 0.3846, 0.9767, 0.4052, 0.9215, 0.4038, 0.9323, 0.3847, 0.9629, 0.446, 0.958, 0.4658, 0.9324, 0.4639, 0.9226, 0.4412, 0.9732, 0.426, 0.9629, 0.446, 0.9226, 0.4412, 0.9176, 0.4216, 0.9603, 0.4845, 0.9701, 0.5017, 0.9369, 0.5101, 0.938, 0.4881, 0.9176, 0.4216, 0.9226, 0.4412, 0.7659, 0.4441, 0.7722, 0.4194, 0.938, 0.4881, 0.9369, 0.5101, 0.7609, 0.5211, 0.7574, 0.4946, 0.9215, 0.4038, 0.9176, 0.4216, 0.7722, 0.4194, 0.7735, 0.3927, 0.9324, 0.4639, 0.938, 0.4881, 0.7574, 0.4946, 0.7595, 0.4683, 0.9323, 0.3847, 0.9215, 0.4038, 0.7735, 0.3927, 0.7678, 0.3644, 0.9226, 0.4412, 0.9324, 0.4639, 0.7595, 0.4683, 0.7659, 0.4441, 0.7678, 0.3644, 0.7735, 0.3927, 0.5976, 0.4062, 0.5842, 0.3853, 0.7659, 0.4441, 0.7595, 0.4683, 0.605, 0.4628, 0.6057, 0.445, 0.7722, 0.4194, 0.7659, 0.4441, 0.6057, 0.445, 0.6033, 0.4264, 0.7574, 0.4946, 0.7609, 0.5211, 0.5869, 0.4978, 0.5989, 0.4794, 0.7735, 0.3927, 0.7722, 0.4194, 0.6033, 0.4264, 0.5976, 0.4062, 0.7595, 0.4683, 0.7574, 0.4946, 0.5989, 0.4794, 0.605, 0.4628, 0.5833, 0.4266, 0.5772, 0.4436, 0.3779, 0.4121, 0.3763, 0.4029, 0.5672, 0.4754, 0.5631, 0.4903, 0.3665, 0.4448, 0.3774, 0.4332, 0.5763, 0.4095, 0.5833, 0.4266, 0.3763, 0.4029, 0.3754, 0.3932, 0.5696, 0.4597, 0.5672, 0.4754, 0.3774, 0.4332, 0.3799, 0.4222, 0.5633, 0.3957, 0.5763, 0.4095, 0.3754, 0.3932, 0.3721, 0.3829, 0.5772, 0.4436, 0.5696, 0.4597, 0.3799, 0.4222, 0.3779, 0.4121, 0.362, 0.3838, 0.3598, 0.3928, 0.2244, 0.3937, 0.2165, 0.3848, 0.3668, 0.4132, 0.3688, 0.4221, 0.2243, 0.4179, 0.2274, 0.4107, 0.3625, 0.404, 0.3668, 0.4132, 0.2274, 0.4107, 0.2284, 0.4028, 0.3649, 0.4316, 0.357, 0.4398, 0.2163, 0.4335, 0.2206, 0.425, 0.3598, 0.3928, 0.3625, 0.404, 0.2284, 0.4028, 0.2244, 0.3937, 0.3688, 0.4221, 0.3649, 0.4316, 0.2206, 0.425, 0.2243, 0.4179, 0.2206, 0.425, 0.2163, 0.4335, 0.1525, 0.4089, 0.2244, 0.3937, 0.2284, 0.4028, 0.1525, 0.4089, 0.2243, 0.4179, 0.2206, 0.425, 0.1525, 0.4089, 0.2165, 0.3848, 0.2244, 0.3937, 0.1525, 0.4089, 0.2274, 0.4107, 0.2243, 0.4179, 0.1525, 0.4089, 0.2284, 0.4028, 0.2274, 0.4107, 0.1525, 0.4089, 0.6033, 0.4264, 0.6057, 0.445, 0.5772, 0.4436, 0.5833, 0.4266, 0.5989, 0.4794, 0.5869, 0.4978, 0.5631, 0.4903, 0.5672, 0.4754, 0.5976, 0.4062, 0.6033, 0.4264, 0.5833, 0.4266, 0.5763, 0.4095, 0.605, 0.4628, 0.5989, 0.4794, 0.5672, 0.4754, 0.5696, 0.4597, 0.5842, 0.3853, 0.5976, 0.4062, 0.5763, 0.4095, 0.5633, 0.3957, 0.6057, 0.445, 0.605, 0.4628, 0.5696, 0.4597, 0.5772, 0.4436, 0.3721, 0.3829, 0.3754, 0.3932, 0.3598, 0.3928, 0.362, 0.3838, 0.3779, 0.4121, 0.3799, 0.4222, 0.3688, 0.4221, 0.3668, 0.4132, 0.3763, 0.4029, 0.3779, 0.4121, 0.3668, 0.4132, 0.3625, 0.404, 0.3774, 0.4332, 0.3665, 0.4448, 0.357, 0.4398, 0.3649, 0.4316, 0.3754, 0.3932, 0.3763, 0.4029, 0.3625, 0.404, 0.3598, 0.3928, 0.3799, 0.4222, 0.3774, 0.4332, 0.3649, 0.4316, 0.3688, 0.4221, 0.9767, 0.4052, 0.9732, 0.426, 0.9176, 0.4216, 0.9215, 0.4038, 0.958, 0.4658, 0.9603, 0.4845, 0.938, 0.4881, 0.9324, 0.4639, 0.9753, 0.3846, 0.9767, 0.4052, 0.9215, 0.4038, 0.9323, 0.3847, 0.9629, 0.446, 0.958, 0.4658, 0.9324, 0.4639, 0.9226, 0.4412, 0.9732, 0.426, 0.9629, 0.446, 0.9226, 0.4412, 0.9176, 0.4216, 0.9603, 0.4845, 0.9701, 0.5017, 0.9369, 0.5101, 0.938, 0.4881, 0.9176, 0.4216, 0.9226, 0.4412, 0.7659, 0.4441, 0.7722, 0.4194, 0.938, 0.4881, 0.9369, 0.5101, 0.7609, 0.5211, 0.7574, 0.4946, 0.9215, 0.4038, 0.9176, 0.4216, 0.7722, 0.4194, 0.7735, 0.3927, 0.9324, 0.4639, 0.938, 0.4881, 0.7574, 0.4946, 0.7595, 0.4683, 0.9323, 0.3847, 0.9215, 0.4038, 0.7735, 0.3927, 0.7678, 0.3644, 0.9226, 0.4412, 0.9324, 0.4639, 0.7595, 0.4683, 0.7659, 0.4441, 0.7678, 0.3644, 0.7735, 0.3927, 0.5976, 0.4062, 0.5842, 0.3853, 0.7659, 0.4441, 0.7595, 0.4683, 0.605, 0.4628, 0.6057, 0.445, 0.7722, 0.4194, 0.7659, 0.4441, 0.6057, 0.445, 0.6033, 0.4264, 0.7574, 0.4946, 0.7609, 0.5211, 0.5869, 0.4978, 0.5989, 0.4794, 0.7735, 0.3927, 0.7722, 0.4194, 0.6033, 0.4264, 0.5976, 0.4062, 0.7595, 0.4683, 0.7574, 0.4946, 0.5989, 0.4794, 0.605, 0.4628, 0.5833, 0.4266, 0.5772, 0.4436, 0.3779, 0.4121, 0.3763, 0.4029, 0.5672, 0.4754, 0.5631, 0.4903, 0.3665, 0.4448, 0.3774, 0.4332, 0.5763, 0.4095, 0.5833, 0.4266, 0.3763, 0.4029, 0.3754, 0.3932, 0.5696, 0.4597, 0.5672, 0.4754, 0.3774, 0.4332, 0.3799, 0.4222, 0.5633, 0.3957, 0.5763, 0.4095, 0.3754, 0.3932, 0.3721, 0.3829, 0.5772, 0.4436, 0.5696, 0.4597, 0.3799, 0.4222, 0.3779, 0.4121, 0.362, 0.3838, 0.3598, 0.3928, 0.2244, 0.3937, 0.2165, 0.3848, 0.3668, 0.4132, 0.3688, 0.4221, 0.2243, 0.4179, 0.2274, 0.4107, 0.3625, 0.404, 0.3668, 0.4132, 0.2274, 0.4107, 0.2284, 0.4028, 0.3649, 0.4316, 0.357, 0.4398, 0.2163, 0.4335, 0.2206, 0.425, 0.3598, 0.3928, 0.3625, 0.404, 0.2284, 0.4028, 0.2244, 0.3937, 0.3688, 0.4221, 0.3649, 0.4316, 0.2206, 0.425, 0.2243, 0.4179, 0.2206, 0.425, 0.2163, 0.4335, 0.1525, 0.4089, 0.2244, 0.3937, 0.2284, 0.4028, 0.1525, 0.4089, 0.2243, 0.4179, 0.2206, 0.425, 0.1525, 0.4089, 0.2165, 0.3848, 0.2244, 0.3937, 0.1525, 0.4089, 0.2274, 0.4107, 0.2243, 0.4179, 0.1525, 0.4089, 0.2284, 0.4028, 0.2274, 0.4107, 0.1525, 0.4089, 0.6033, 0.4264, 0.6057, 0.445, 0.5772, 0.4436, 0.5833, 0.4266, 0.5989, 0.4794, 0.5869, 0.4978, 0.5631, 0.4903, 0.5672, 0.4754, 0.5976, 0.4062, 0.6033, 0.4264, 0.5833, 0.4266, 0.5763, 0.4095, 0.605, 0.4628, 0.5989, 0.4794, 0.5672, 0.4754, 0.5696, 0.4597, 0.5842, 0.3853, 0.5976, 0.4062, 0.5763, 0.4095, 0.5633, 0.3957, 0.6057, 0.445, 0.605, 0.4628, 0.5696, 0.4597, 0.5772, 0.4436, 0.3721, 0.3829, 0.3754, 0.3932, 0.3598, 0.3928, 0.362, 0.3838, 0.3779, 0.4121, 0.3799, 0.4222, 0.3688, 0.4221, 0.3668, 0.4132, 0.3763, 0.4029, 0.3779, 0.4121, 0.3668, 0.4132, 0.3625, 0.404, 0.3774, 0.4332, 0.3665, 0.4448, 0.357, 0.4398, 0.3649, 0.4316, 0.3754, 0.3932, 0.3763, 0.4029, 0.3625, 0.404, 0.3598, 0.3928, 0.3799, 0.4222, 0.3774, 0.4332, 0.3649, 0.4316, 0.3688, 0.4221, 0.2497, 0.528, 0.1816, 0.5055, 0.2454, 0.5397, 0.2535, 0.4843, 0.1816, 0.5055, 0.2575, 0.4969, 0.2534, 0.5181, 0.1816, 0.5055, 0.2497, 0.528, 0.2456, 0.4719, 0.1816, 0.5055, 0.2535, 0.4843, 0.2565, 0.5081, 0.1816, 0.5055, 0.2534, 0.5181, 0.2575, 0.4969, 0.1816, 0.5055, 0.2565, 0.5081, 0.2565, 0.5081, 0.2534, 0.5181, 0.2534, 0.5181, 0.2565, 0.5081, 0.2456, 0.4719, 0.2535, 0.4843, 0.2535, 0.4843, 0.2456, 0.4719, 0.2534, 0.5181, 0.2497, 0.528, 0.2497, 0.528, 0.2534, 0.5181, 0.2535, 0.4843, 0.2575, 0.4969, 0.2575, 0.4969, 0.2535, 0.4843, 0.2497, 0.528, 0.2454, 0.5397, 0.2454, 0.5397, 0.2497, 0.528, 0.2575, 0.4969, 0.2565, 0.5081, 0.2565, 0.5081, 0.2575, 0.4969, 0.2534, 0.5181, 0.2497, 0.528, 0.2497, 0.528, 0.2534, 0.5181, 0.2535, 0.4843, 0.2575, 0.4969, 0.2575, 0.4969, 0.2535, 0.4843, 0.2497, 0.528, 0.2454, 0.5397, 0.2454, 0.5397, 0.2497, 0.528, 0.2575, 0.4969, 0.2565, 0.5081, 0.2565, 0.5081, 0.2575, 0.4969, 0.2565, 0.5081, 0.2534, 0.5181, 0.2534, 0.5181, 0.2565, 0.5081, 0.2456, 0.4719, 0.2535, 0.4843, 0.2535, 0.4843, 0.2456, 0.4719, 0.2565, 0.5081, 0.2534, 0.5181, 0.2534, 0.5181, 0.2565, 0.5081, 0.2456, 0.4719, 0.2535, 0.4843, 0.2535, 0.4843, 0.2456, 0.4719, 0.2534, 0.5181, 0.2497, 0.528, 0.2497, 0.528, 0.2534, 0.5181, 0.2535, 0.4843, 0.2575, 0.4969, 0.2575, 0.4969, 0.2535, 0.4843, 0.2497, 0.528, 0.2454, 0.5397, 0.2454, 0.5397, 0.2497, 0.528, 0.2575, 0.4969, 0.2565, 0.5081, 0.2565, 0.5081, 0.2575, 0.4969, 0.2497, 0.528, 0.2454, 0.5397, 0.2454, 0.5397, 0.2497, 0.528, 0.2575, 0.4969, 0.2565, 0.5081, 0.2565, 0.5081, 0.2575, 0.4969, 0.2565, 0.5081, 0.2534, 0.5181, 0.2534, 0.5181, 0.2565, 0.5081, 0.2456, 0.4719, 0.2535, 0.4843, 0.2535, 0.4843, 0.2456, 0.4719, 0.2534, 0.5181, 0.2497, 0.528, 0.2497, 0.528, 0.2534, 0.5181, 0.2535, 0.4843, 0.2575, 0.4969, 0.2575, 0.4969, 0.2535, 0.4843, 0.2497, 0.528, 0.2454, 0.5397, 0.1816, 0.5055, 0.2535, 0.4843, 0.2575, 0.4969, 0.1816, 0.5055, 0.2534, 0.5181, 0.2497, 0.528, 0.1816, 0.5055, 0.2456, 0.4719, 0.2535, 0.4843, 0.1816, 0.5055, 0.2565, 0.5081, 0.2534, 0.5181, 0.1816, 0.5055, 0.2575, 0.4969, 0.2565, 0.5081, 0.1816, 0.5055, 0.2565, 0.5081, 0.2565, 0.5081, 0.2534, 0.5181, 0.2534, 0.5181, 0.2456, 0.4719, 0.2456, 0.4719, 0.2535, 0.4843, 0.2535, 0.4843, 0.2534, 0.5181, 0.2534, 0.5181, 0.2497, 0.528, 0.2497, 0.528, 0.2535, 0.4843, 0.2535, 0.4843, 0.2575, 0.4969, 0.2575, 0.4969, 0.2497, 0.528, 0.2497, 0.528, 0.2454, 0.5397, 0.2454, 0.5397, 0.2575, 0.4969, 0.2575, 0.4969, 0.2565, 0.5081, 0.2565, 0.5081, 0.2534, 0.5181, 0.2534, 0.5181, 0.2497, 0.528, 0.2497, 0.528, 0.2535, 0.4843, 0.2535, 0.4843, 0.2575, 0.4969, 0.2575, 0.4969, 0.2497, 0.528, 0.2497, 0.528, 0.2454, 0.5397, 0.2454, 0.5397, 0.2575, 0.4969, 0.2575, 0.4969, 0.2565, 0.5081, 0.2565, 0.5081, 0.2565, 0.5081, 0.2565, 0.5081, 0.2534, 0.5181, 0.2534, 0.5181, 0.2456, 0.4719, 0.2456, 0.4719, 0.2535, 0.4843, 0.2535, 0.4843, 0.2565, 0.5081, 0.2565, 0.5081, 0.2534, 0.5181, 0.2534, 0.5181, 0.2456, 0.4719, 0.2456, 0.4719, 0.2535, 0.4843, 0.2535, 0.4843, 0.2534, 0.5181, 0.2534, 0.5181, 0.2497, 0.528, 0.2497, 0.528, 0.2535, 0.4843, 0.2535, 0.4843, 0.2575, 0.4969, 0.2575, 0.4969, 0.2497, 0.528, 0.2497, 0.528, 0.2454, 0.5397, 0.2454, 0.5397, 0.2575, 0.4969, 0.2575, 0.4969, 0.2565, 0.5081, 0.2565, 0.5081, 0.2497, 0.528, 0.2497, 0.528, 0.2454, 0.5397, 0.2454, 0.5397, 0.2575, 0.4969, 0.2575, 0.4969, 0.2565, 0.5081, 0.2565, 0.5081, 0.2565, 0.5081, 0.2565, 0.5081, 0.2534, 0.5181, 0.2534, 0.5181, 0.2456, 0.4719, 0.2456, 0.4719, 0.2535, 0.4843, 0.2535, 0.4843, 0.2534, 0.5181, 0.2534, 0.5181, 0.2497, 0.528, 0.2497, 0.528, 0.2535, 0.4843, 0.2535, 0.4843, 0.2575, 0.4969, 0.2575, 0.4969])
me_plane.materials.append(mat_tex)
me_plane.use_remesh_preserve_volume = False
me_plane.use_remesh_preserve_attributes = False
me_plane.use_mirror_vertex_groups = False
me_plane.update()
arm_armature_001 = bpy.data.armatures.new('Armature.001')  # bones are not reproduced

# ---- objects
ob_armature = bpy.data.objects.new('Armature', arm_armature_001)
ob_plane = bpy.data.objects.new('Plane', me_plane)
ob_camera = bpy.data.objects.new('Camera', cam_camera)

# ---- transforms, parenting, visibility, modifiers, constraints
ob_armature.location = (0.0, -0.1052, 0.0)
ob_armature.scale = (0.2, 0.2, 0.2)
ob_armature.show_in_front = True
ob_armature.lineart.crease_threshold = 0.0
ob_plane.parent = ob_armature
ob_plane.matrix_parent_inverse = Matrix(((1.0, 0.0, 0.0, 0.0), (0.0, 1.0, 0.0, 0.5258), (0.0, 0.0, 1.0, 0.0), (0.0, 0.0, 0.0, 1.0)))
ob_plane.location = (0.0, 0.0, 0.0)
ob_plane.rotation_euler = (0.0, -0.0, -1.571)
ob_plane.lineart.crease_threshold = 0.0
_vg = ob_plane.vertex_groups.new(name='Bone')
_vg = ob_plane.vertex_groups.new(name='Bone_L')
for _i, _w in zip([417, 418, 419, 420, 421, 422, 423, 424, 425, 426, 427, 428], [0.9927, 1.0, 1.0, 1.0, 1.0, 1.0, 1.0, 0.9997, 1.0, 0.9995, 1.0, 1.0]): _vg.add([_i], _w, 'REPLACE')
_vg = ob_plane.vertex_groups.new(name='Bone_L.001')
_vg.add([429, 430, 431, 432, 433, 434], 1.0, 'REPLACE')
_vg = ob_plane.vertex_groups.new(name='Bone_L.002')
_vg.add([435, 436, 437, 438, 439, 440, 454, 455, 456, 457, 458, 459], 1.0, 'REPLACE')
_vg = ob_plane.vertex_groups.new(name='Bone_L.003')
_vg.add([441, 442, 443, 444, 445, 446, 460, 461, 462, 463, 464, 465], 1.0, 'REPLACE')
_vg = ob_plane.vertex_groups.new(name='Bone_L.004')
for _i, _w in zip([447, 448, 449, 450, 451, 452], [0.9984, 1.0, 1.0, 1.0, 1.0, 0.9999]): _vg.add([_i], _w, 'REPLACE')
_vg = ob_plane.vertex_groups.new(name='Bone_L.005')
_vg.add([453], 1.0, 'REPLACE')
_vg = ob_plane.vertex_groups.new(name='Bone_R')
_vg.add([270, 271, 272, 273, 274, 275, 276, 277, 278, 279, 280, 281], 1.0, 'REPLACE')
_vg = ob_plane.vertex_groups.new(name='Bone_R.001')
_vg.add([282, 283, 284, 285, 286, 287], 1.0, 'REPLACE')
_vg = ob_plane.vertex_groups.new(name='Bone_R.002')
for _i, _w in zip([288, 289, 290, 291, 292, 293, 307, 308, 309, 310, 311, 312], [1.0, 1.0, 1.0, 0.9966, 1.0, 1.0, 1.0, 1.0, 1.0, 0.9208, 1.0, 0.9991]): _vg.add([_i], _w, 'REPLACE')
_vg = ob_plane.vertex_groups.new(name='Bone_R.003')
_vg.add([294, 295, 296, 297, 298, 299, 313, 314, 315, 316, 317, 318], 1.0, 'REPLACE')
_vg = ob_plane.vertex_groups.new(name='Bone_R.004')
_vg.add([300, 301, 302, 303, 304, 305], 1.0, 'REPLACE')
_vg = ob_plane.vertex_groups.new(name='Bone_R.005')
_vg.add([306], 1.0, 'REPLACE')
_vg = ob_plane.vertex_groups.new(name='Bone.001')
_vg.add([30, 31, 32, 38, 39, 121, 125, 126, 127, 131, 133, 135], 1.0, 'REPLACE')
_vg = ob_plane.vertex_groups.new(name='Bone.002')
for _i, _w in zip([0, 1, 2, 8, 9, 10, 11, 12, 18, 19, 20, 21, 22, 28, 29, 136, 138, 151, 152, 153, 154, 155, 156, 157, 158, 159, 160, 161, 163, 165, 167, 168, 170, 172, 175, 177, 210], [1.0, 1.0, 1.0, 1.0, 1.0, 0.9999, 0.9956, 0.9995, 1.0, 1.0, 1.0, 1.0, 1.0, 0.9961, 0.9825, 0.9825, 0.9961, 1.0, 0.944, 1.0, 1.0, 1.0, 1.0, 1.0, 1.0, 0.9995, 0.9995, 0.9956, 0.9999, 1.0, 1.0, 1.0, 1.0, 1.0, 1.0, 1.0, 1.0]): _vg.add([_i], _w, 'REPLACE')
_vg = ob_plane.vertex_groups.new(name='Bone.001_L')
for _i, _w in zip([319, 320, 321, 322, 323, 324], [1.0, 1.0, 1.0, 1.0, 1.0, 1.0]): _vg.add([_i], _w, 'REPLACE')
_vg = ob_plane.vertex_groups.new(name='Bone.001_L.001')
for _i, _w in zip([325, 326, 327, 328, 329, 330], [1.0, 1.0, 1.0, 1.0, 1.0, 1.0]): _vg.add([_i], _w, 'REPLACE')
_vg = ob_plane.vertex_groups.new(name='Bone.001_L.002')
_vg.add([331, 332, 333, 334, 335, 336], 1.0, 'REPLACE')
_vg = ob_plane.vertex_groups.new(name='Bone.001_L.003')
_vg.add([337, 338, 339, 340, 341, 342, 356, 357, 358, 359, 360, 361], 1.0, 'REPLACE')
_vg = ob_plane.vertex_groups.new(name='Bone.001_L.004')
_vg.add([343, 344, 345, 346, 347, 348, 362, 363, 364, 365, 366, 367], 1.0, 'REPLACE')
_vg = ob_plane.vertex_groups.new(name='Bone.001_L.005')
_vg.add([349, 350, 351, 352, 353, 354], 1.0, 'REPLACE')
_vg = ob_plane.vertex_groups.new(name='Bone.001_L.006')
_vg.add([355], 1.0, 'REPLACE')
_vg = ob_plane.vertex_groups.new(name='Bone.001_R')
for _i, _w in zip([466, 467, 468, 469, 470, 471], [1.0, 1.0, 1.0, 1.0, 1.0, 1.0]): _vg.add([_i], _w, 'REPLACE')
_vg = ob_plane.vertex_groups.new(name='Bone.001_R.001')
for _i, _w in zip([472, 473, 474, 475, 476, 477], [0.9999, 1.0, 1.0, 1.0, 1.0, 1.0]): _vg.add([_i], _w, 'REPLACE')
_vg = ob_plane.vertex_groups.new(name='Bone.001_R.002')
for _i, _w in zip([478, 479, 480, 481, 482, 483], [0.9993, 1.0, 1.0, 1.0, 1.0, 1.0]): _vg.add([_i], _w, 'REPLACE')
_vg = ob_plane.vertex_groups.new(name='Bone.001_R.003')
_vg.add([484, 485, 486, 487, 488, 489, 503, 504, 505, 506, 507, 508], 1.0, 'REPLACE')
_vg = ob_plane.vertex_groups.new(name='Bone.001_R.004')
_vg.add([490, 491, 492, 493, 494, 495, 509, 510, 511, 512, 513, 514], 1.0, 'REPLACE')
_vg = ob_plane.vertex_groups.new(name='Bone.001_R.005')
_vg.add([496, 497, 498, 499, 500, 501], 1.0, 'REPLACE')
_vg = ob_plane.vertex_groups.new(name='Bone.001_R.006')
_vg.add([502], 1.0, 'REPLACE')
_vg = ob_plane.vertex_groups.new(name='Bone.003')
for _i, _w in zip([40, 41, 42, 48, 49, 50, 51, 52, 58, 59, 95, 96, 97, 101, 102, 103, 107, 108, 109, 113, 114, 115, 119, 120, 130, 132, 134, 137, 139, 179, 180, 181, 182, 183, 184, 185], [0.9992, 1.0, 1.0, 1.0, 1.0, 1.0, 1.0, 1.0, 1.0, 1.0, 1.0, 1.0, 1.0, 1.0, 1.0, 1.0, 1.0, 1.0, 1.0, 1.0, 0.9995, 1.0, 1.0, 0.9992, 1.0, 1.0, 1.0, 1.0, 0.9993, 1.0, 1.0, 0.9906, 1.0, 1.0, 1.0, 0.9993]): _vg.add([_i], _w, 'REPLACE')
_vg = ob_plane.vertex_groups.new(name='Bone.004')
for _i, _w in zip([60, 61, 62, 87, 91, 92, 93, 130, 132, 134, 137, 139, 162, 164, 166, 169, 171, 179, 180, 181, 182, 183, 184, 185, 199, 200, 201, 202, 203, 204, 205, 219], [1.0, 0.9998, 1.0, 0.9999, 1.0, 0.9998, 1.0, 1.932e-29, 1.062e-22, 2.115e-19, 3.381e-07, 2.678e-09, 1.0, 1.0, 1.0, 1.0, 1.0, 1.671e-26, 2.138e-07, 4.035e-06, 1.064e-34, 3.335e-43, 1.604e-07, 2.79e-09, 1.0, 1.0, 1.0, 1.0, 1.0, 1.0, 1.0, 1.0]): _vg.add([_i], _w, 'REPLACE')
_vg = ob_plane.vertex_groups.new(name='Bone.005')
for _i, _w in zip([70, 71, 72, 74, 75, 79, 80, 218], [0.9999, 1.0, 1.0, 1.0, 1.0, 1.0, 0.9999, 1.0]): _vg.add([_i], _w, 'REPLACE')
_vg = ob_plane.vertex_groups.new(name='Bone.006')
for _i, _w in zip([46, 47, 53, 54, 55, 56, 57, 63, 64, 65, 66, 67, 73, 76, 77, 78, 82, 83, 84, 88, 89, 90, 215, 216, 217], [0.9527, 1.0, 1.0, 1.0, 1.0, 1.0, 1.0, 1.0, 1.0, 1.0, 1.0, 1.0, 1.0, 1.0, 1.0, 1.0, 1.0, 1.0, 1.0, 1.0, 1.0, 1.0, 1.0, 1.0, 1.0]): _vg.add([_i], _w, 'REPLACE')
_vg = ob_plane.vertex_groups.new(name='Bone.007')
for _i, _w in zip([68, 69, 81, 85, 86, 173, 174, 176, 206, 207, 208, 209, 220], [1.0, 0.9925, 0.9925, 1.0, 1.0, 1.0, 1.0, 1.0, 1.0, 1.0, 0.9998, 1.0, 1.0]): _vg.add([_i], _w, 'REPLACE')
_vg = ob_plane.vertex_groups.new(name='Bone.008')
for _i, _w in zip([3, 4, 5, 6, 7, 13, 14, 15, 16, 17, 23, 24, 25, 26, 27, 33, 34, 35, 36, 37, 43, 44, 45, 94, 98, 99, 100, 104, 105, 106, 110, 111, 112, 116, 117, 118, 122, 123, 124, 128, 129, 140, 141, 142, 143, 144, 145, 146, 147, 148, 149, 150, 178, 186, 187, 188, 189, 190, 191, 192, 193, 194, 195, 196, 197, 198, 211, 212, 213, 214], [1.0, 1.0, 1.0, 1.0, 1.0, 1.0, 1.0, 1.0, 1.0, 1.0, 1.0, 1.0, 1.0, 1.0, 1.0, 1.0, 0.9998, 0.9945, 0.9999, 1.0, 1.0, 1.0, 1.0, 1.0, 1.0, 1.0, 0.9999, 0.9998, 1.0, 1.0, 1.0, 1.0, 1.0, 1.0, 1.0, 1.0, 1.0, 1.0, 1.0, 1.0, 1.0, 1.0, 1.0, 1.0, 1.0, 1.0, 1.0, 1.0, 1.0, 1.0, 1.0, 1.0, 1.0, 1.0, 1.0, 1.0, 1.0, 1.0, 1.0, 1.0, 1.0, 1.0, 1.0, 1.0, 1.0, 1.0, 1.0, 1.0, 0.9998, 1.0]): _vg.add([_i], _w, 'REPLACE')
_vg = ob_plane.vertex_groups.new(name='Bone.007_L')
for _i, _w in zip([546, 547, 548, 549, 550, 551, 552, 553, 554, 555, 556, 557, 558, 559, 560, 561, 562, 563, 564, 565, 566, 567, 568, 569, 570, 571, 572, 573, 574, 575, 576], [1.0, 1.0, 1.0, 1.0, 1.0, 1.0, 1.0, 1.0, 1.0, 1.0, 1.0, 1.0, 1.0, 1.0, 1.0, 1.0, 1.0, 1.0, 1.0, 1.0, 1.0, 1.0, 1.0, 1.0, 1.0, 1.0, 1.0, 1.0, 1.0, 1.0, 1.0]): _vg.add([_i], _w, 'REPLACE')
_vg = ob_plane.vertex_groups.new(name='Bone.007_R')
for _i, _w in zip([515, 516, 517, 518, 519, 520, 521, 522, 523, 524, 525, 526, 527, 528, 529, 530, 531, 532, 533, 534, 535, 536, 537, 538, 539, 540, 541, 542, 543, 544, 545], [1.0, 1.0, 1.0, 1.0, 1.0, 1.0, 1.0, 1.0, 1.0, 1.0, 1.0, 1.0, 1.0, 1.0, 1.0, 1.0, 1.0, 1.0, 1.0, 1.0, 1.0, 1.0, 1.0, 0.9998, 1.0, 1.0, 1.0, 1.0, 1.0, 1.0, 1.0]): _vg.add([_i], _w, 'REPLACE')
_vg = ob_plane.vertex_groups.new(name='Bone.003_L')
for _i, _w in zip([368, 369, 370, 371, 372, 373, 374, 375, 376, 377, 378, 379], [0.9999, 0.9978, 1.0, 1.0, 0.9991, 0.9995, 1.0, 1.0, 1.0, 1.0, 1.0, 1.0]): _vg.add([_i], _w, 'REPLACE')
_vg = ob_plane.vertex_groups.new(name='Bone.003_L.001')
for _i, _w in zip([380, 381, 382, 383, 384, 385], [0.9999, 1.0, 1.0, 1.0, 1.0, 0.8777]): _vg.add([_i], _w, 'REPLACE')
_vg = ob_plane.vertex_groups.new(name='Bone.003_L.002')
_vg.add([386, 387, 388, 389, 390, 391, 405, 406, 407, 408, 409, 410], 1.0, 'REPLACE')
_vg = ob_plane.vertex_groups.new(name='Bone.003_L.003')
_vg.add([392, 393, 394, 395, 396, 397, 411, 412, 413, 414, 415, 416], 1.0, 'REPLACE')
_vg = ob_plane.vertex_groups.new(name='Bone.003_L.004')
_vg.add([398, 399, 400, 401, 402, 403], 1.0, 'REPLACE')
_vg = ob_plane.vertex_groups.new(name='Bone.003_L.005')
_vg.add([404], 1.0, 'REPLACE')
_vg = ob_plane.vertex_groups.new(name='Bone.003_R')
for _i, _w in zip([221, 222, 223, 224, 225, 226, 227, 228, 229, 230, 231, 232], [1.0, 1.0, 1.0, 1.0, 1.0, 1.0, 0.9999, 1.0, 1.0, 0.9985, 1.0, 1.0]): _vg.add([_i], _w, 'REPLACE')
_vg = ob_plane.vertex_groups.new(name='Bone.003_R.001')
for _i, _w in zip([233, 234, 235, 236, 237, 238], [1.0, 1.0, 1.0, 0.9971, 1.0, 1.0]): _vg.add([_i], _w, 'REPLACE')
_vg = ob_plane.vertex_groups.new(name='Bone.003_R.002')
_vg.add([239, 240, 241, 242, 243, 244, 258, 259, 260, 261, 262, 263], 1.0, 'REPLACE')
_vg = ob_plane.vertex_groups.new(name='Bone.003_R.003')
_vg.add([245, 246, 247, 248, 249, 250, 264, 265, 266, 267, 268, 269], 1.0, 'REPLACE')
_vg = ob_plane.vertex_groups.new(name='Bone.003_R.004')
_vg.add([251, 252, 253, 254, 255, 256], 1.0, 'REPLACE')
_vg = ob_plane.vertex_groups.new(name='Bone.003_R.005')
_vg.add([257], 1.0, 'REPLACE')
_m = ob_plane.modifiers.new('Armature', 'ARMATURE')
_m.object = ob_armature
ob_camera.location = (7.481, -6.508, 5.344)
ob_camera.rotation_euler = (1.109, 0.01082, 0.8149)
ob_camera.lock_rotations_4d = False
ob_camera.empty_display_type = 'ARROWS'
ob_camera.color = (0.0, 0.0, 0.0, 0.0)
ob_camera.display_type = 'WIRE'
ob_camera.lineart.crease_threshold = 0.0

# ---- collection membership
col_collection_1.objects.link(ob_armature)
col_collection_1.objects.link(ob_plane)
col_collection_1.objects.link(ob_camera)

# ---- scene / render settings (as saved in the file)
scene.camera = ob_camera
scene.frame_start = 0; scene.frame_end = 5; scene.frame_set(0)
scene.render.engine = 'BLENDER_EEVEE_NEXT'
scene.render.image_settings.color_mode = 'RGB'
scene.render.image_settings.compression = 90
scene.render.resolution_percentage = 50
scene.render.dither_intensity = 0.0
scene.render.bake_margin = 2
scene.cycles.use_denoising = False
scene.cycles.samples = 10
scene.cycles.sampling_pattern = 'TABULATED_SOBOL'
scene.cycles.light_sampling_threshold = 0.0
scene.cycles.use_adaptive_sampling = False
scene.cycles.use_light_tree = False
scene.cycles.blur_glossy = 0.0
scene.cycles.volume_bounces = 1
scene.cycles.pixel_filter_type = 'GAUSSIAN'
scene.cycles.sample_clamp_indirect = 0.0
scene.view_settings.view_transform = 'Standard'
bpy.context.view_layer.update()

# ---- added for rendering (the .blend has no usable light): sun
light_auto_sun = bpy.data.lights.new('AutoSun', 'SUN')
light_auto_sun.energy = 3.0
light_auto_sun.angle = 0.0523599
ob_auto_sun = bpy.data.objects.new('AutoSun', light_auto_sun)
scene.collection.objects.link(ob_auto_sun)
ob_auto_sun.rotation_euler = (0.872665, 0.174533, 0.523599)
bpy.context.view_layer.update()
